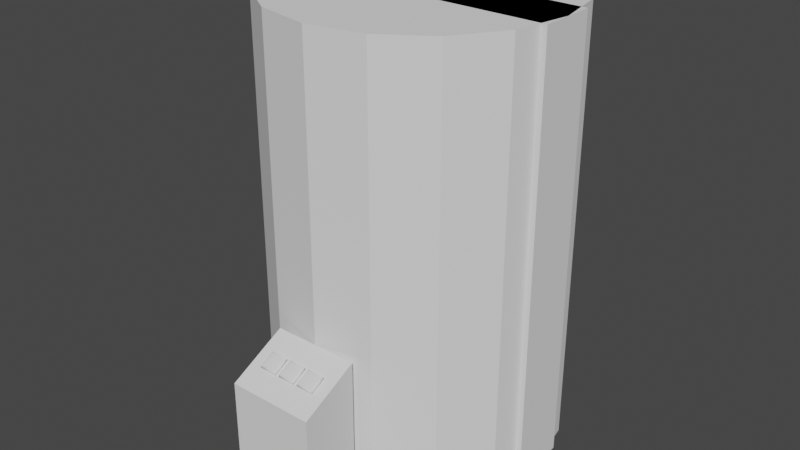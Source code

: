 # Source: Rings.blend  (saved by Blender 3.0.42; exported with 4.5.12 LTS)
import bpy
from mathutils import Matrix  # noqa: F401  (used for matrix-valued properties, if any)

bpy.ops.wm.read_factory_settings(use_empty=True)
scene = bpy.context.scene
scene.name = 'Scene'

# ---- materials (node trees are filled in below, after node groups)
mat_base = bpy.data.materials.new('Base')
mat_base_dark = bpy.data.materials.new('Base Dark')
mat_solid = bpy.data.materials.new('Solid')
mat_purple = bpy.data.materials.new('Purple')

# ---- material node trees

# ---- world
world_world = bpy.data.worlds.new('World'); scene.world = world_world
world_world.use_nodes = True; world_world.node_tree.nodes.clear()
_N = world_world.node_tree.nodes; _L = world_world.node_tree.links
n0 = _N.new('ShaderNodeOutputWorld'); n0.name = 'World Output'; n0.location = (300, 300)
n1 = _N.new('ShaderNodeBackground'); n1.name = 'Background'; n1.location = (10, 300)
n1.inputs[0].default_value = (0.05088, 0.05088, 0.05088, 1.0)
_L.new(n1.outputs[0], n0.inputs[0])
n0.is_active_output = True
world_world.color = (0.05088, 0.05088, 0.05088)
world_world.use_sun_shadow = False
world_world.sun_shadow_jitter_overblur = 0.0

# ---- meshes
me_cube = bpy.data.meshes.new('Cube')
me_cube.from_pydata([(-0.2, -0.2, 0.0), (-0.2, -0.2, 0.5), (-0.2, 0.2, 0.0), (-0.2, 0.2, 0.5), (0.2, -0.2, 0.0), (0.2, -0.2, 0.5), (0.2, 0.2, 0.0), (0.2, 0.2, 0.5), (-8.882e-16, -0.05, 2.45), (-0.1951, -0.05, 2.431), (-0.3827, -0.05, 2.374), (-0.5556, -0.05, 2.281), (-0.7071, -0.05, 2.157), (-0.8315, -0.05, 2.006), (-0.9239, -0.05, 1.833), (-0.9808, -0.05, 1.645), (-1.0, -0.05, 1.45), (-0.9808, -0.05, 1.255), (-0.9239, -0.05, 1.067), (-0.8315, -0.05, 0.8944), (-0.7071, -0.05, 0.7429), (-0.5556, -0.05, 0.6185), (-0.3827, -0.05, 0.5261), (-0.1951, -0.05, 0.4692), (8.742e-08, -0.05, 0.45), (0.1951, -0.05, 0.4692), (0.3827, -0.05, 0.5261), (0.5556, -0.05, 0.6185), (0.7071, -0.05, 0.7429), (0.8315, -0.05, 0.8944), (0.9239, -0.05, 1.067), (0.9808, -0.05, 1.255), (1.0, -0.05, 1.45), (0.9808, -0.05, 1.645), (0.9239, -0.05, 1.833), (0.8315, -0.05, 2.006), (0.7071, -0.05, 2.157), (0.5556, -0.05, 2.281), (0.3827, -0.05, 2.374), (0.1951, -0.05, 2.431), (3.12e-09, -0.05, 2.35), (-0.1756, -0.05, 2.333), (-0.3444, -0.05, 2.281), (-0.5, -0.05, 2.198), (-0.6364, -0.05, 2.086), (-0.7483, -0.05, 1.95), (-0.8315, -0.05, 1.794), (-0.8827, -0.05, 1.626), (-0.9, -0.05, 1.45), (-0.8827, -0.05, 1.274), (-0.8315, -0.05, 1.106), (-0.7483, -0.05, 0.95), (-0.6364, -0.05, 0.8136), (-0.5, -0.05, 0.7017), (-0.3444, -0.05, 0.6185), (-0.1756, -0.05, 0.5673), (8.18e-08, -0.05, 0.55), (0.1756, -0.05, 0.5673), (0.3444, -0.05, 0.6185), (0.5, -0.05, 0.7017), (0.6364, -0.05, 0.8136), (0.7483, -0.05, 0.95), (0.8315, -0.05, 1.106), (0.8827, -0.05, 1.274), (0.9, -0.05, 1.45), (0.8827, -0.05, 1.626), (0.8315, -0.05, 1.794), (0.7483, -0.05, 1.95), (0.6364, -0.05, 2.086), (0.5, -0.05, 2.198), (0.3444, -0.05, 2.281), (0.1756, -0.05, 2.333), (-2.021e-15, 0.05, 2.45), (-0.1951, 0.05, 2.431), (-0.3827, 0.05, 2.374), (-0.5556, 0.05, 2.281), (-0.7071, 0.05, 2.157), (-0.8315, 0.05, 2.006), (-0.9239, 0.05, 1.833), (-0.9808, 0.05, 1.645), (-1.0, 0.05, 1.45), (-0.9808, 0.05, 1.255), (-0.9239, 0.05, 1.067), (-0.8315, 0.05, 0.8944), (-0.7071, 0.05, 0.7429), (-0.5556, 0.05, 0.6185), (-0.3827, 0.05, 0.5261), (-0.1951, 0.05, 0.4692), (8.742e-08, 0.05, 0.45), (0.1951, 0.05, 0.4692), (0.3827, 0.05, 0.5261), (0.5556, 0.05, 0.6185), (0.7071, 0.05, 0.7429), (0.8315, 0.05, 0.8944), (0.9239, 0.05, 1.067), (0.9808, 0.05, 1.255), (1.0, 0.05, 1.45), (0.9808, 0.05, 1.645), (0.9239, 0.05, 1.833), (0.8315, 0.05, 2.006), (0.7071, 0.05, 2.157), (0.5556, 0.05, 2.281), (0.3827, 0.05, 2.374), (0.1951, 0.05, 2.431), (3.12e-09, 0.05, 2.35), (-0.1756, 0.05, 2.333), (-0.3444, 0.05, 2.281), (-0.5, 0.05, 2.198), (-0.6364, 0.05, 2.086), (-0.7483, 0.05, 1.95), (-0.8315, 0.05, 1.794), (-0.8827, 0.05, 1.626), (-0.9, 0.05, 1.45), (-0.8827, 0.05, 1.274), (-0.8315, 0.05, 1.106), (-0.7483, 0.05, 0.95), (-0.6364, 0.05, 0.8136), (-0.5, 0.05, 0.7017), (-0.3444, 0.05, 0.6185), (-0.1756, 0.05, 0.5673), (8.18e-08, 0.05, 0.55), (0.1756, 0.05, 0.5673), (0.3444, 0.05, 0.6185), (0.5, 0.05, 0.7017), (0.6364, 0.05, 0.8136), (0.7483, 0.05, 0.95), (0.8315, 0.05, 1.106), (0.8827, 0.05, 1.274), (0.9, 0.05, 1.45), (0.8827, 0.05, 1.626), (0.8315, 0.05, 1.794), (0.7483, 0.05, 1.95), (0.6364, 0.05, 2.086), (0.5, 0.05, 2.198), (0.3444, 0.05, 2.281), (0.1756, 0.05, 2.333), (-0.95, -0.01, 1.41), (-0.95, -0.01, 1.49), (-0.95, 0.01, 1.41), (-0.95, 0.01, 1.49), (-0.86, -0.01, 1.41), (-0.86, -0.01, 1.49), (-0.86, 0.01, 1.41), (-0.86, 0.01, 1.49), (5.892e-08, 0.02, 2.4), (5.892e-08, 0.02, 1.8), (5.892e-08, 0.02, 0.5), (5.892e-08, 0.02, 1.1), (0.003902, 0.01962, 0.5), (0.003902, 0.01962, 1.1), (0.007654, 0.01848, 0.5), (0.007654, 0.01848, 1.1), (0.01111, 0.01663, 0.5), (0.01111, 0.01663, 1.1), (0.01414, 0.01414, 0.5), (0.01414, 0.01414, 1.1), (0.01663, 0.01111, 0.5), (0.01663, 0.01111, 1.1), (0.01848, 0.007654, 0.5), (0.01848, 0.007654, 1.1), (0.01962, 0.003902, 0.5), (0.01962, 0.003902, 1.1), (0.02, -2.087e-08, 0.5), (0.02, -2.087e-08, 1.1), (0.01962, -0.003902, 0.5), (0.01962, -0.003902, 1.1), (0.01848, -0.007654, 0.5), (0.01848, -0.007654, 1.1), (0.01663, -0.01111, 0.5), (0.01663, -0.01111, 1.1), (0.01414, -0.01414, 0.5), (0.01414, -0.01414, 1.1), (0.01111, -0.01663, 0.5), (0.01111, -0.01663, 1.1), (0.007654, -0.01848, 0.5), (0.007654, -0.01848, 1.1), (0.003902, -0.01962, 0.5), (0.003902, -0.01962, 1.1), (5.717e-08, -0.02, 0.5), (5.717e-08, -0.02, 1.1), (-0.003902, -0.01962, 0.5), (-0.003902, -0.01962, 1.1), (-0.007654, -0.01848, 0.5), (-0.007654, -0.01848, 1.1), (-0.01111, -0.01663, 0.5), (-0.01111, -0.01663, 1.1), (-0.01414, -0.01414, 0.5), (-0.01414, -0.01414, 1.1), (-0.01663, -0.01111, 0.5), (-0.01663, -0.01111, 1.1), (-0.01848, -0.007654, 0.5), (-0.01848, -0.007654, 1.1), (-0.01962, -0.003902, 0.5), (-0.01962, -0.003902, 1.1), (-0.02, -1.975e-08, 0.5), (-0.02, -1.975e-08, 1.1), (-0.01962, 0.003902, 0.5), (-0.01962, 0.003902, 1.1), (-0.01848, 0.007654, 0.5), (-0.01848, 0.007654, 1.1), (-0.01663, 0.01111, 0.5), (-0.01663, 0.01111, 1.1), (-0.01414, 0.01414, 0.5), (-0.01414, 0.01414, 1.1), (-0.01111, 0.01663, 0.5), (-0.01111, 0.01663, 1.1), (-0.007654, 0.01848, 0.5), (-0.007654, 0.01848, 1.1), (-0.003902, 0.01962, 0.5), (-0.003902, 0.01962, 1.1), (0.003902, 0.01962, 1.8), (0.003902, 0.01962, 2.4), (0.007654, 0.01848, 1.8), (0.007654, 0.01848, 2.4), (0.01111, 0.01663, 1.8), (0.01111, 0.01663, 2.4), (0.01414, 0.01414, 1.8), (0.01414, 0.01414, 2.4), (0.01663, 0.01111, 1.8), (0.01663, 0.01111, 2.4), (0.01848, 0.007654, 1.8), (0.01848, 0.007654, 2.4), (0.01962, 0.003902, 1.8), (0.01962, 0.003902, 2.4), (0.02, -2.087e-08, 1.8), (0.02, -2.087e-08, 2.4), (0.01962, -0.003902, 1.8), (0.01962, -0.003902, 2.4), (0.01848, -0.007654, 1.8), (0.01848, -0.007654, 2.4), (0.01663, -0.01111, 1.8), (0.01663, -0.01111, 2.4), (0.01414, -0.01414, 1.8), (0.01414, -0.01414, 2.4), (0.01111, -0.01663, 1.8), (0.01111, -0.01663, 2.4), (0.007654, -0.01848, 1.8), (0.007654, -0.01848, 2.4), (0.003902, -0.01962, 1.8), (0.003902, -0.01962, 2.4), (5.717e-08, -0.02, 1.8), (5.717e-08, -0.02, 2.4), (-0.003902, -0.01962, 1.8), (-0.003902, -0.01962, 2.4), (-0.007654, -0.01848, 1.8), (-0.007654, -0.01848, 2.4), (-0.01111, -0.01663, 1.8), (-0.01111, -0.01663, 2.4), (-0.01414, -0.01414, 1.8), (-0.01414, -0.01414, 2.4), (-0.01663, -0.01111, 1.8), (-0.01663, -0.01111, 2.4), (-0.01848, -0.007654, 1.8), (-0.01848, -0.007654, 2.4), (-0.01962, -0.003902, 1.8), (-0.01962, -0.003902, 2.4), (-0.02, -1.975e-08, 1.8), (-0.02, -1.975e-08, 2.4), (-0.01962, 0.003902, 1.8), (-0.01962, 0.003902, 2.4), (-0.01848, 0.007654, 1.8), (-0.01848, 0.007654, 2.4), (-0.01663, 0.01111, 1.8), (-0.01663, 0.01111, 2.4), (-0.01414, 0.01414, 1.8), (-0.01414, 0.01414, 2.4), (-0.01111, 0.01663, 1.8), (-0.01111, 0.01663, 2.4), (-0.007654, 0.01848, 1.8), (-0.007654, 0.01848, 2.4), (-0.003902, 0.01962, 1.8), (-0.003902, 0.01962, 2.4)], [], [(0, 1, 3, 2), (2, 3, 7, 6), (6, 7, 5, 4), (4, 5, 1, 0), (2, 6, 4, 0), (7, 3, 1, 5), (34, 66, 65, 33), (21, 53, 52, 20), (35, 67, 66, 34), (22, 54, 53, 21), (9, 41, 40, 8), (36, 68, 67, 35), (23, 55, 54, 22), (10, 42, 41, 9), (37, 69, 68, 36), (24, 56, 55, 23), (11, 43, 42, 10), (38, 70, 69, 37), (25, 57, 56, 24), (12, 44, 43, 11), (39, 71, 70, 38), (26, 58, 57, 25), (13, 45, 44, 12), (8, 40, 71, 39), (27, 59, 58, 26), (14, 46, 45, 13), (28, 60, 59, 27), (15, 47, 46, 14), (29, 61, 60, 28), (16, 48, 47, 15), (30, 62, 61, 29), (17, 49, 48, 16), (31, 63, 62, 30), (18, 50, 49, 17), (32, 64, 63, 31), (19, 51, 50, 18), (33, 65, 64, 32), (20, 52, 51, 19), (98, 97, 129, 130), (85, 84, 116, 117), (99, 98, 130, 131), (86, 85, 117, 118), (73, 72, 104, 105), (100, 99, 131, 132), (87, 86, 118, 119), (74, 73, 105, 106), (101, 100, 132, 133), (88, 87, 119, 120), (75, 74, 106, 107), (102, 101, 133, 134), (89, 88, 120, 121), (76, 75, 107, 108), (103, 102, 134, 135), (90, 89, 121, 122), (77, 76, 108, 109), (72, 103, 135, 104), (91, 90, 122, 123), (78, 77, 109, 110), (92, 91, 123, 124), (79, 78, 110, 111), (93, 92, 124, 125), (80, 79, 111, 112), (94, 93, 125, 126), (81, 80, 112, 113), (95, 94, 126, 127), (82, 81, 113, 114), (96, 95, 127, 128), (83, 82, 114, 115), (97, 96, 128, 129), (84, 83, 115, 116), (68, 69, 133, 132), (42, 43, 107, 106), (17, 16, 80, 81), (69, 70, 134, 133), (43, 44, 108, 107), (18, 17, 81, 82), (70, 71, 135, 134), (44, 45, 109, 108), (19, 18, 82, 83), (71, 40, 104, 135), (45, 46, 110, 109), (20, 19, 83, 84), (46, 47, 111, 110), (21, 20, 84, 85), (47, 48, 112, 111), (22, 21, 85, 86), (48, 49, 113, 112), (23, 22, 86, 87), (49, 50, 114, 113), (24, 23, 87, 88), (50, 51, 115, 114), (25, 24, 88, 89), (51, 52, 116, 115), (26, 25, 89, 90), (52, 53, 117, 116), (27, 26, 90, 91), (53, 54, 118, 117), (28, 27, 91, 92), (54, 55, 119, 118), (29, 28, 92, 93), (55, 56, 120, 119), (30, 29, 93, 94), (56, 57, 121, 120), (31, 30, 94, 95), (57, 58, 122, 121), (32, 31, 95, 96), (58, 59, 123, 122), (33, 32, 96, 97), (59, 60, 124, 123), (34, 33, 97, 98), (60, 61, 125, 124), (35, 34, 98, 99), (9, 8, 72, 73), (61, 62, 126, 125), (36, 35, 99, 100), (10, 9, 73, 74), (62, 63, 127, 126), (37, 36, 100, 101), (11, 10, 74, 75), (63, 64, 128, 127), (38, 37, 101, 102), (12, 11, 75, 76), (64, 65, 129, 128), (39, 38, 102, 103), (13, 12, 76, 77), (65, 66, 130, 129), (8, 39, 103, 72), (14, 13, 77, 78), (66, 67, 131, 130), (40, 41, 105, 104), (15, 14, 78, 79), (67, 68, 132, 131), (41, 42, 106, 105), (16, 15, 79, 80), (136, 137, 139, 138), (138, 139, 143, 142), (142, 143, 141, 140), (140, 141, 137, 136), (138, 142, 140, 136), (143, 139, 137, 141), (211, 144, 271, 269, 267, 265, 263, 261, 259, 257, 255, 253, 251, 249, 247, 245, 243, 241, 239, 237, 235, 233, 231, 229, 227, 225, 223, 221, 219, 217, 215, 213), (146, 147, 149, 148), (266, 267, 269, 268), (148, 149, 151, 150), (264, 265, 267, 266), (150, 151, 153, 152), (262, 263, 265, 264), (152, 153, 155, 154), (260, 261, 263, 262), (154, 155, 157, 156), (258, 259, 261, 260), (156, 157, 159, 158), (256, 257, 259, 258), (158, 159, 161, 160), (254, 255, 257, 256), (160, 161, 163, 162), (252, 253, 255, 254), (162, 163, 165, 164), (250, 251, 253, 252), (164, 165, 167, 166), (248, 249, 251, 250), (166, 167, 169, 168), (246, 247, 249, 248), (168, 169, 171, 170), (244, 245, 247, 246), (170, 171, 173, 172), (242, 243, 245, 244), (172, 173, 175, 174), (240, 241, 243, 242), (174, 175, 177, 176), (238, 239, 241, 240), (176, 177, 179, 178), (236, 237, 239, 238), (178, 179, 181, 180), (234, 235, 237, 236), (180, 181, 183, 182), (232, 233, 235, 234), (182, 183, 185, 184), (230, 231, 233, 232), (184, 185, 187, 186), (228, 229, 231, 230), (186, 187, 189, 188), (226, 227, 229, 228), (188, 189, 191, 190), (224, 225, 227, 226), (190, 191, 193, 192), (222, 223, 225, 224), (192, 193, 195, 194), (220, 221, 223, 222), (194, 195, 197, 196), (218, 219, 221, 220), (196, 197, 199, 198), (216, 217, 219, 218), (198, 199, 201, 200), (214, 215, 217, 216), (200, 201, 203, 202), (145, 210, 212, 214, 216, 218, 220, 222, 224, 226, 228, 230, 232, 234, 236, 238, 240, 242, 244, 246, 248, 250, 252, 254, 256, 258, 260, 262, 264, 266, 268, 270), (212, 213, 215, 214), (202, 203, 205, 204), (270, 271, 144, 145), (210, 211, 213, 212), (204, 205, 207, 206), (149, 147, 209, 207, 205, 203, 201, 199, 197, 195, 193, 191, 189, 187, 185, 183, 181, 179, 177, 175, 173, 171, 169, 167, 165, 163, 161, 159, 157, 155, 153, 151), (145, 144, 211, 210), (206, 207, 209, 208), (268, 269, 271, 270), (208, 209, 147, 146), (146, 148, 150, 152, 154, 156, 158, 160, 162, 164, 166, 168, 170, 172, 174, 176, 178, 180, 182, 184, 186, 188, 190, 192, 194, 196, 198, 200, 202, 204, 206, 208)])
me_cube.polygons.foreach_set('use_smooth', [0, 0, 0, 0, 0, 0, 0, 0, 0, 0, 0, 0, 0, 0, 0, 0, 0, 0, 0, 0, 0, 0, 0, 0, 0, 0, 0, 0, 0, 0, 0, 0, 0, 0, 0, 0, 0, 0, 0, 0, 0, 0, 0, 0, 0, 0, 0, 0, 0, 0, 0, 0, 0, 0, 0, 0, 0, 0, 0, 0, 0, 0, 0, 0, 0, 0, 0, 0, 0, 0, 1, 1, 1, 1, 1, 1, 1, 1, 1, 1, 1, 1, 1, 1, 1, 1, 1, 1, 1, 1, 1, 1, 1, 1, 1, 1, 1, 1, 1, 1, 1, 1, 1, 1, 1, 1, 1, 1, 1, 1, 1, 1, 1, 1, 1, 1, 1, 1, 1, 1, 1, 1, 1, 1, 1, 1, 1, 1, 1, 1, 1, 1, 1, 1, 0, 0, 0, 0, 0, 0, 0, 0, 0, 0, 0, 0, 0, 0, 0, 0, 0, 0, 0, 0, 0, 0, 0, 0, 0, 0, 0, 0, 0, 0, 0, 0, 0, 0, 0, 0, 0, 0, 0, 0, 0, 0, 0, 0, 0, 0, 0, 0, 0, 0, 0, 0, 0, 0, 0, 0, 0, 0, 0, 0, 0, 0, 0, 0, 0, 0, 0, 0, 0, 0, 0, 0, 0, 0])
_uv = me_cube.uv_layers.new(name='UVMap')
_uv.uv.foreach_set('vector', [0.375, 0.0, 0.625, 0.0, 0.625, 0.25, 0.375, 0.25, 0.375, 0.25, 0.625, 0.25, 0.625, 0.5, 0.375, 0.5, 0.375, 0.5, 0.625, 0.5, 0.625, 0.75, 0.375, 0.75, 0.375, 0.75, 0.625, 0.75, 0.625, 1.0, 0.375, 1.0, 0.125, 0.5, 0.375, 0.5, 0.375, 0.75, 0.125, 0.75, 0.625, 0.5, 0.875, 0.5, 0.875, 0.75, 0.625, 0.75, 0.0, 0.0, 0.0, 0.0, 0.0, 0.0, 0.0, 0.0, 0.0, 0.0, 0.0, 0.0, 0.0, 0.0, 0.0, 0.0, 0.0, 0.0, 0.0, 0.0, 0.0, 0.0, 0.0, 0.0, 0.0, 0.0, 0.0, 0.0, 0.0, 0.0, 0.0, 0.0, 0.0, 0.0, 0.0, 0.0, 0.0, 0.0, 0.0, 0.0, 0.0, 0.0, 0.0, 0.0, 0.0, 0.0, 0.0, 0.0, 0.0, 0.0, 0.0, 0.0, 0.0, 0.0, 0.0, 0.0, 0.0, 0.0, 0.0, 0.0, 0.0, 0.0, 0.0, 0.0, 0.0, 0.0, 0.0, 0.0, 0.0, 0.0, 0.0, 0.0, 0.0, 0.0, 0.0, 0.0, 0.0, 0.0, 0.0, 0.0, 0.0, 0.0, 0.0, 0.0, 0.0, 0.0, 0.0, 0.0, 0.0, 0.0, 0.0, 0.0, 0.0, 0.0, 0.0, 0.0, 0.0, 0.0, 0.0, 0.0, 0.0, 0.0, 0.0, 0.0, 0.0, 0.0, 0.0, 0.0, 0.0, 0.0, 0.0, 0.0, 0.0, 0.0, 0.0, 0.0, 0.0, 0.0, 0.0, 0.0, 0.0, 0.0, 0.0, 0.0, 0.0, 0.0, 0.0, 0.0, 0.0, 0.0, 0.0, 0.0, 0.0, 0.0, 0.0, 0.0, 0.0, 0.0, 0.0, 0.0, 0.0, 0.0, 0.0, 0.0, 0.0, 0.0, 0.0, 0.0, 0.0, 0.0, 0.0, 0.0, 0.0, 0.0, 0.0, 0.0, 0.0, 0.0, 0.0, 0.0, 0.0, 0.0, 0.0, 0.0, 0.0, 0.0, 0.0, 0.0, 0.0, 0.0, 0.0, 0.0, 0.0, 0.0, 0.0, 0.0, 0.0, 0.0, 0.0, 0.0, 0.0, 0.0, 0.0, 0.0, 0.0, 0.0, 0.0, 0.0, 0.0, 0.0, 0.0, 0.0, 0.0, 0.0, 0.0, 0.0, 0.0, 0.0, 0.0, 0.0, 0.0, 0.0, 0.0, 0.0, 0.0, 0.0, 0.0, 0.0, 0.0, 0.0, 0.0, 0.0, 0.0, 0.0, 0.0, 0.0, 0.0, 0.0, 0.0, 0.0, 0.0, 0.0, 0.0, 0.0, 0.0, 0.0, 0.0, 0.0, 0.0, 0.0, 0.0, 0.0, 0.0, 0.0, 0.0, 0.0, 0.0, 0.0, 0.0, 0.0, 0.0, 0.0, 0.0, 0.0, 0.0, 0.0, 0.0, 0.0, 0.0, 0.0, 0.0, 0.0, 0.0, 0.0, 0.0, 0.0, 0.0, 0.0, 0.0, 0.0, 0.0, 0.0, 0.0, 0.0, 0.0, 0.0, 0.0, 0.0, 0.0, 0.0, 0.0, 0.0, 0.0, 0.0, 0.0, 0.0, 0.0, 0.0, 0.0, 0.0, 0.0, 0.0, 0.0, 0.0, 0.0, 0.0, 0.0, 0.0, 0.0, 0.0, 0.0, 0.0, 0.0, 0.0, 0.0, 0.0, 0.0, 0.0, 0.0, 0.0, 0.0, 0.0, 0.0, 0.0, 0.0, 0.0, 0.0, 0.0, 0.0, 0.0, 0.0, 0.0, 0.0, 0.0, 0.0, 0.0, 0.0, 0.0, 0.0, 0.0, 0.0, 0.0, 0.0, 0.0, 0.0, 0.0, 0.0, 0.0, 0.0, 0.0, 0.0, 0.0, 0.0, 0.0, 0.0, 0.0, 0.0, 0.0, 0.0, 0.0, 0.0, 0.0, 0.0, 0.0, 0.0, 0.0, 0.0, 0.0, 0.0, 0.0, 0.0, 0.0, 0.0, 0.0, 0.0, 0.0, 0.0, 0.0, 0.0, 0.0, 0.0, 0.0, 0.0, 0.0, 0.0, 0.0, 0.0, 0.0, 0.0, 0.0, 0.0, 0.0, 0.0, 0.0, 0.0, 0.0, 0.0, 0.0, 0.0, 0.0, 0.0, 0.0, 0.0, 0.0, 0.0, 0.0, 0.0, 0.0, 0.0, 0.0, 0.0, 0.0, 0.0, 0.0, 0.0, 0.0, 0.0, 0.0, 0.0, 0.0, 0.0, 0.0, 0.0, 0.0, 0.0, 0.0, 0.0, 0.0, 0.0, 0.0, 0.0, 0.0, 0.0, 0.0, 0.0, 0.0, 0.0, 0.0, 0.0, 0.0, 0.0, 0.0, 0.0, 0.0, 0.0, 0.0, 0.0, 0.0, 0.0, 0.0, 0.0, 0.0, 0.0, 0.0, 0.0, 0.0, 0.0, 0.0, 0.0, 0.0, 0.0, 0.0, 0.0, 0.0, 0.0, 0.0, 0.0, 0.0, 0.0, 0.0, 0.0, 0.0, 0.0, 0.0, 0.0, 0.0, 0.0, 0.0, 0.0, 0.0, 0.0, 0.0, 0.0, 0.0, 0.0, 0.0, 0.0, 0.0, 0.0, 0.0, 0.0, 0.0, 0.0, 0.0, 0.0, 0.0, 0.0, 0.0, 0.0, 0.0, 0.0, 0.0, 0.0, 0.0, 0.0, 0.0, 0.0, 0.0, 0.0, 0.0, 0.0, 0.0, 0.0, 0.0, 0.0, 0.0, 0.0, 0.0, 0.0, 0.0, 0.0, 0.0, 0.0, 0.0, 0.0, 0.0, 0.0, 0.0, 0.0, 0.0, 0.0, 0.0, 0.0, 0.0, 0.0, 0.0, 0.0, 0.0, 0.0, 0.0, 0.0, 0.0, 0.0, 0.0, 0.0, 0.0, 0.0, 0.0, 0.0, 0.0, 0.0, 0.0, 0.0, 0.0, 0.0, 0.0, 0.0, 0.0, 0.0, 0.0, 0.0, 0.0, 0.0, 0.0, 0.0, 0.0, 0.0, 0.0, 0.0, 0.0, 0.0, 0.0, 0.0, 0.0, 0.0, 0.0, 0.0, 0.0, 0.0, 0.0, 0.0, 0.0, 0.0, 0.0, 0.0, 0.0, 0.0, 0.0, 0.0, 0.0, 0.0, 0.0, 0.0, 0.0, 0.0, 0.0, 0.0, 0.0, 0.0, 0.0, 0.0, 0.0, 0.0, 0.0, 0.0, 0.0, 0.0, 0.0, 0.0, 0.0, 0.0, 0.0, 0.0, 0.0, 0.0, 0.0, 0.0, 0.0, 0.0, 0.0, 0.0, 0.0, 0.0, 0.0, 0.0, 0.0, 0.0, 0.0, 0.0, 0.0, 0.0, 0.0, 0.0, 0.0, 0.0, 0.0, 0.0, 0.0, 0.0, 0.0, 0.0, 0.0, 0.0, 0.0, 0.0, 0.0, 0.0, 0.0, 0.0, 0.0, 0.0, 0.0, 0.0, 0.0, 0.0, 0.0, 0.0, 0.0, 0.0, 0.0, 0.0, 0.0, 0.0, 0.0, 0.0, 0.0, 0.0, 0.0, 0.0, 0.0, 0.0, 0.0, 0.0, 0.0, 0.0, 0.0, 0.0, 0.0, 0.0, 0.0, 0.0, 0.0, 0.0, 0.0, 0.0, 0.0, 0.0, 0.0, 0.0, 0.0, 0.0, 0.0, 0.0, 0.0, 0.0, 0.0, 0.0, 0.0, 0.0, 0.0, 0.0, 0.0, 0.0, 0.0, 0.0, 0.0, 0.0, 0.0, 0.0, 0.0, 0.0, 0.0, 0.0, 0.0, 0.0, 0.0, 0.0, 0.0, 0.0, 0.0, 0.0, 0.0, 0.0, 0.0, 0.0, 0.0, 0.0, 0.0, 0.0, 0.0, 0.0, 0.0, 0.0, 0.0, 0.0, 0.0, 0.0, 0.0, 0.0, 0.0, 0.0, 0.0, 0.0, 0.0, 0.0, 0.0, 0.0, 0.0, 0.0, 0.0, 0.0, 0.0, 0.0, 0.0, 0.0, 0.0, 0.0, 0.0, 0.0, 0.0, 0.0, 0.0, 0.0, 0.0, 0.0, 0.0, 0.0, 0.0, 0.0, 0.0, 0.0, 0.0, 0.0, 0.0, 0.0, 0.0, 0.0, 0.0, 0.0, 0.0, 0.0, 0.0, 0.0, 0.0, 0.0, 0.0, 0.0, 0.0, 0.0, 0.0, 0.0, 0.0, 0.0, 0.0, 0.0, 0.0, 0.0, 0.0, 0.0, 0.0, 0.0, 0.0, 0.0, 0.0, 0.0, 0.0, 0.0, 0.0, 0.0, 0.0, 0.0, 0.0, 0.0, 0.0, 0.0, 0.0, 0.0, 0.0, 0.0, 0.0, 0.0, 0.0, 0.0, 0.0, 0.0, 0.0, 0.0, 0.0, 0.0, 0.0, 0.0, 0.0, 0.0, 0.0, 0.0, 0.0, 0.0, 0.0, 0.0, 0.0, 0.0, 0.0, 0.0, 0.0, 0.0, 0.0, 0.0, 0.0, 0.0, 0.0, 0.0, 0.0, 0.0, 0.0, 0.0, 0.0, 0.0, 0.0, 0.0, 0.0, 0.0, 0.0, 0.0, 0.0, 0.0, 0.0, 0.0, 0.0, 0.0, 0.0, 0.0, 0.0, 0.0, 0.0, 0.0, 0.0, 0.0, 0.0, 0.0, 0.0, 0.0, 0.0, 0.0, 0.0, 0.0, 0.0, 0.0, 0.0, 0.0, 0.0, 0.0, 0.0, 0.0, 0.0, 0.0, 0.0, 0.0, 0.0, 0.0, 0.0, 0.0, 0.0, 0.0, 0.0, 0.0, 0.0, 0.0, 0.0, 0.0, 0.0, 0.0, 0.0, 0.0, 0.0, 0.0, 0.0, 0.0, 0.0, 0.0, 0.0, 0.0, 0.0, 0.0, 0.0, 0.0, 0.0, 0.0, 0.0, 0.0, 0.0, 0.0, 0.0, 0.0, 0.0, 0.0, 0.0, 0.0, 0.0, 0.0, 0.0, 0.0, 0.0, 0.0, 0.0, 0.0, 0.0, 0.0, 0.0, 0.0, 0.0, 0.0, 0.0, 0.0, 0.0, 0.0, 0.0, 0.0, 0.0, 0.0, 0.0, 0.0, 0.0, 0.0, 0.0, 0.0, 0.0, 0.0, 0.0, 0.0, 0.0, 0.0, 0.0, 0.0, 0.0, 0.0, 0.0, 0.0, 0.0, 0.0, 0.0, 0.0, 0.0, 0.0, 0.0, 0.0, 0.0, 0.0, 0.0, 0.0, 0.0, 0.0, 0.0, 0.0, 0.0, 0.0, 0.0, 0.0, 0.0, 0.0, 0.0, 0.0, 0.0, 0.0, 0.0, 0.0, 0.0, 0.0, 0.0, 0.0, 0.0, 0.0, 0.0, 0.0, 0.0, 0.0, 0.0, 0.0, 0.0, 0.0, 0.0, 0.0, 0.0, 0.0, 0.0, 0.0, 0.0, 0.0, 0.0, 0.0, 0.0, 0.0, 0.0, 0.0, 0.0, 0.0, 0.0, 0.0, 0.0, 0.0, 0.0, 0.0, 0.0, 0.0, 0.0, 0.375, 0.0, 0.625, 0.0, 0.625, 0.25, 0.375, 0.25, 0.375, 0.25, 0.625, 0.25, 0.625, 0.5, 0.375, 0.5, 0.375, 0.5, 0.625, 0.5, 0.625, 0.75, 0.375, 0.75, 0.375, 0.75, 0.625, 0.75, 0.625, 1.0, 0.375, 1.0, 0.125, 0.5, 0.375, 0.5, 0.375, 0.75, 0.125, 0.75, 0.625, 0.5, 0.875, 0.5, 0.875, 0.75, 0.625, 0.75, 0.2968, 0.4854, 0.25, 0.49, 0.2032, 0.4854, 0.1582, 0.4717, 0.1167, 0.4496, 0.08029, 0.4197, 0.05045, 0.3833, 0.02827, 0.3418, 0.01461, 0.2968, 0.01, 0.25, 0.01461, 0.2032, 0.02827, 0.1582, 0.05045, 0.1167, 0.08029, 0.08029, 0.1167, 0.05045, 0.1582, 0.02827, 0.2032, 0.01461, 0.25, 0.01, 0.2968, 0.01461, 0.3418, 0.02827, 0.3833, 0.05045, 0.4197, 0.08029, 0.4496, 0.1167, 0.4717, 0.1582, 0.4854, 0.2032, 0.49, 0.25, 0.4854, 0.2968, 0.4717, 0.3418, 0.4496, 0.3833, 0.4197, 0.4197, 0.3833, 0.4496, 0.3418, 0.4717, 1.0, 0.5, 1.0, 1.0, 0.9688, 1.0, 0.9688, 0.5, 0.09375, 0.5, 0.09375, 1.0, 0.0625, 1.0, 0.0625, 0.5, 0.9688, 0.5, 0.9688, 1.0, 0.9375, 1.0, 0.9375, 0.5, 0.125, 0.5, 0.125, 1.0, 0.09375, 1.0, 0.09375, 0.5, 0.9375, 0.5, 0.9375, 1.0, 0.9062, 1.0, 0.9062, 0.5, 0.1562, 0.5, 0.1562, 1.0, 0.125, 1.0, 0.125, 0.5, 0.9062, 0.5, 0.9062, 1.0, 0.875, 1.0, 0.875, 0.5, 0.1875, 0.5, 0.1875, 1.0, 0.1562, 1.0, 0.1562, 0.5, 0.875, 0.5, 0.875, 1.0, 0.8438, 1.0, 0.8438, 0.5, 0.2188, 0.5, 0.2188, 1.0, 0.1875, 1.0, 0.1875, 0.5, 0.8438, 0.5, 0.8438, 1.0, 0.8125, 1.0, 0.8125, 0.5, 0.25, 0.5, 0.25, 1.0, 0.2188, 1.0, 0.2188, 0.5, 0.8125, 0.5, 0.8125, 1.0, 0.7812, 1.0, 0.7812, 0.5, 0.2812, 0.5, 0.2812, 1.0, 0.25, 1.0, 0.25, 0.5, 0.7812, 0.5, 0.7812, 1.0, 0.75, 1.0, 0.75, 0.5, 0.3125, 0.5, 0.3125, 1.0, 0.2812, 1.0, 0.2812, 0.5, 0.75, 0.5, 0.75, 1.0, 0.7188, 1.0, 0.7188, 0.5, 0.3438, 0.5, 0.3438, 1.0, 0.3125, 1.0, 0.3125, 0.5, 0.7188, 0.5, 0.7188, 1.0, 0.6875, 1.0, 0.6875, 0.5, 0.375, 0.5, 0.375, 1.0, 0.3438, 1.0, 0.3438, 0.5, 0.6875, 0.5, 0.6875, 1.0, 0.6562, 1.0, 0.6562, 0.5, 0.4062, 0.5, 0.4062, 1.0, 0.375, 1.0, 0.375, 0.5, 0.6562, 0.5, 0.6562, 1.0, 0.625, 1.0, 0.625, 0.5, 0.4375, 0.5, 0.4375, 1.0, 0.4062, 1.0, 0.4062, 0.5, 0.625, 0.5, 0.625, 1.0, 0.5938, 1.0, 0.5938, 0.5, 0.4688, 0.5, 0.4688, 1.0, 0.4375, 1.0, 0.4375, 0.5, 0.5938, 0.5, 0.5938, 1.0, 0.5625, 1.0, 0.5625, 0.5, 0.5, 0.5, 0.5, 1.0, 0.4688, 1.0, 0.4688, 0.5, 0.5625, 0.5, 0.5625, 1.0, 0.5312, 1.0, 0.5312, 0.5, 0.5312, 0.5, 0.5312, 1.0, 0.5, 1.0, 0.5, 0.5, 0.5312, 0.5, 0.5312, 1.0, 0.5, 1.0, 0.5, 0.5, 0.5625, 0.5, 0.5625, 1.0, 0.5312, 1.0, 0.5312, 0.5, 0.5, 0.5, 0.5, 1.0, 0.4688, 1.0, 0.4688, 0.5, 0.5938, 0.5, 0.5938, 1.0, 0.5625, 1.0, 0.5625, 0.5, 0.4688, 0.5, 0.4688, 1.0, 0.4375, 1.0, 0.4375, 0.5, 0.625, 0.5, 0.625, 1.0, 0.5938, 1.0, 0.5938, 0.5, 0.4375, 0.5, 0.4375, 1.0, 0.4062, 1.0, 0.4062, 0.5, 0.6562, 0.5, 0.6562, 1.0, 0.625, 1.0, 0.625, 0.5, 0.4062, 0.5, 0.4062, 1.0, 0.375, 1.0, 0.375, 0.5, 0.6875, 0.5, 0.6875, 1.0, 0.6562, 1.0, 0.6562, 0.5, 0.375, 0.5, 0.375, 1.0, 0.3438, 1.0, 0.3438, 0.5, 0.7188, 0.5, 0.7188, 1.0, 0.6875, 1.0, 0.6875, 0.5, 0.3438, 0.5, 0.3438, 1.0, 0.3125, 1.0, 0.3125, 0.5, 0.75, 0.5, 0.75, 1.0, 0.7188, 1.0, 0.7188, 0.5, 0.3125, 0.5, 0.3125, 1.0, 0.2812, 1.0, 0.2812, 0.5, 0.7812, 0.5, 0.7812, 1.0, 0.75, 1.0, 0.75, 0.5, 0.2812, 0.5, 0.2812, 1.0, 0.25, 1.0, 0.25, 0.5, 0.8125, 0.5, 0.8125, 1.0, 0.7812, 1.0, 0.7812, 0.5, 0.25, 0.5, 0.25, 1.0, 0.2188, 1.0, 0.2188, 0.5, 0.8438, 0.5, 0.8438, 1.0, 0.8125, 1.0, 0.8125, 0.5, 0.2188, 0.5, 0.2188, 1.0, 0.1875, 1.0, 0.1875, 0.5, 0.875, 0.5, 0.875, 1.0, 0.8438, 1.0, 0.8438, 0.5, 0.1875, 0.5, 0.1875, 1.0, 0.1562, 1.0, 0.1562, 0.5, 0.9062, 0.5, 0.9062, 1.0, 0.875, 1.0, 0.875, 0.5, 0.1562, 0.5, 0.1562, 1.0, 0.125, 1.0, 0.125, 0.5, 0.75, 0.49, 0.7968, 0.4854, 0.8418, 0.4717, 0.8833, 0.4496, 0.9197, 0.4197, 0.9496, 0.3833, 0.9717, 0.3418, 0.9854, 0.2968, 0.99, 0.25, 0.9854, 0.2032, 0.9717, 0.1582, 0.9496, 0.1167, 0.9197, 0.08029, 0.8833, 0.05045, 0.8418, 0.02827, 0.7968, 0.01461, 0.75, 0.01, 0.7032, 0.01461, 0.6582, 0.02827, 0.6167, 0.05045, 0.5803, 0.08029, 0.5504, 0.1167, 0.5283, 0.1582, 0.5146, 0.2032, 0.51, 0.25, 0.5146, 0.2968, 0.5283, 0.3418, 0.5504, 0.3833, 0.5803, 0.4197, 0.6167, 0.4496, 0.6582, 0.4717, 0.7032, 0.4854, 0.9375, 0.5, 0.9375, 1.0, 0.9062, 1.0, 0.9062, 0.5, 0.125, 0.5, 0.125, 1.0, 0.09375, 1.0, 0.09375, 0.5, 0.03125, 0.5, 0.03125, 1.0, 0.0, 1.0, 0.0, 0.5, 0.9688, 0.5, 0.9688, 1.0, 0.9375, 1.0, 0.9375, 0.5, 0.09375, 0.5, 0.09375, 1.0, 0.0625, 1.0, 0.0625, 0.5, 0.2968, 0.4854, 0.25, 0.49, 0.2032, 0.4854, 0.1582, 0.4717, 0.1167, 0.4496, 0.08029, 0.4197, 0.05045, 0.3833, 0.02827, 0.3418, 0.01461, 0.2968, 0.01, 0.25, 0.01461, 0.2032, 0.02827, 0.1582, 0.05045, 0.1167, 0.08029, 0.08029, 0.1167, 0.05045, 0.1582, 0.02827, 0.2032, 0.01461, 0.25, 0.01, 0.2968, 0.01461, 0.3418, 0.02827, 0.3833, 0.05045, 0.4197, 0.08029, 0.4496, 0.1167, 0.4717, 0.1582, 0.4854, 0.2032, 0.49, 0.25, 0.4854, 0.2968, 0.4717, 0.3418, 0.4496, 0.3833, 0.4197, 0.4197, 0.3833, 0.4496, 0.3418, 0.4717, 1.0, 0.5, 1.0, 1.0, 0.9688, 1.0, 0.9688, 0.5, 0.0625, 0.5, 0.0625, 1.0, 0.03125, 1.0, 0.03125, 0.5, 0.0625, 0.5, 0.0625, 1.0, 0.03125, 1.0, 0.03125, 0.5, 0.03125, 0.5, 0.03125, 1.0, 0.0, 1.0, 0.0, 0.5, 0.75, 0.49, 0.7968, 0.4854, 0.8418, 0.4717, 0.8833, 0.4496, 0.9197, 0.4197, 0.9496, 0.3833, 0.9717, 0.3418, 0.9854, 0.2968, 0.99, 0.25, 0.9854, 0.2032, 0.9717, 0.1582, 0.9496, 0.1167, 0.9197, 0.08029, 0.8833, 0.05045, 0.8418, 0.02827, 0.7968, 0.01461, 0.75, 0.01, 0.7032, 0.01461, 0.6582, 0.02827, 0.6167, 0.05045, 0.5803, 0.08029, 0.5504, 0.1167, 0.5283, 0.1582, 0.5146, 0.2032, 0.51, 0.25, 0.5146, 0.2968, 0.5283, 0.3418, 0.5504, 0.3833, 0.5803, 0.4197, 0.6167, 0.4496, 0.6582, 0.4717, 0.7032, 0.4854])
me_cube.materials.append(mat_base)
me_cube.use_remesh_fix_poles = True
me_cube.use_remesh_preserve_attributes = False
me_cube.update()
me_cube_001 = bpy.data.meshes.new('Cube.001')
me_cube_001.from_pydata([(0.1561, 0.025, 0.7846), (0.3061, 0.025, 0.7391), (0.4445, 0.025, 0.6652), (0.5657, 0.025, 0.5657), (0.6652, 0.025, 0.4445), (0.7391, 0.025, 0.3061), (0.7846, 0.025, 0.1561), (0.8, 0.025, -4.657e-08), (0.7846, 0.025, -0.1561), (0.7391, 0.025, -0.3061), (0.6652, 0.025, -0.4445), (0.5657, 0.025, -0.5657), (0.4445, 0.025, -0.6652), (0.3061, 0.025, -0.7391), (0.1561, 0.025, -0.7846), (7.334e-08, 0.025, -0.8), (-0.1561, 0.025, -0.7846), (-0.3061, 0.025, -0.7391), (-0.4445, 0.025, -0.6652), (-0.5657, 0.025, -0.5657), (-0.6652, 0.025, -0.4445), (-0.7391, 0.025, -0.3061), (-0.7846, 0.025, -0.1561), (-0.8, 0.025, -4.657e-08), (-0.7846, 0.025, 0.1561), (-0.7391, 0.025, 0.3061), (-0.6652, 0.025, 0.4445), (-0.5657, 0.025, 0.5657), (-0.4445, 0.025, 0.6652), (-0.3061, 0.025, 0.7391), (-0.1561, 0.025, 0.7846), (3.399e-09, 0.025, 0.8), (0.1561, -0.025, 0.7846), (0.3061, -0.025, 0.7391), (0.4445, -0.025, 0.6652), (0.5657, -0.025, 0.5657), (0.6652, -0.025, 0.4445), (0.7391, -0.025, 0.3061), (0.7846, -0.025, 0.1561), (0.8, -0.025, -4.657e-08), (0.7846, -0.025, -0.1561), (0.7391, -0.025, -0.3061), (0.6652, -0.025, -0.4445), (0.5657, -0.025, -0.5657), (0.4445, -0.025, -0.6652), (0.3061, -0.025, -0.7391), (0.1561, -0.025, -0.7846), (7.334e-08, -0.025, -0.8), (-0.1561, -0.025, -0.7846), (-0.3061, -0.025, -0.7391), (-0.4445, -0.025, -0.6652), (-0.5657, -0.025, -0.5657), (-0.6652, -0.025, -0.4445), (-0.7391, -0.025, -0.3061), (-0.7846, -0.025, -0.1561), (-0.8, -0.025, -4.657e-08), (-0.7846, -0.025, 0.1561), (-0.7391, -0.025, 0.3061), (-0.6652, -0.025, 0.4445), (-0.5657, -0.025, 0.5657), (-0.4445, -0.025, 0.6652), (-0.3061, -0.025, 0.7391), (-0.1561, -0.025, 0.7846), (3.399e-09, -0.025, 0.8), (-5.029e-09, -0.025, 0.7), (-0.1366, -0.025, 0.6865), (-0.2679, -0.025, 0.6467), (-0.3889, -0.025, 0.582), (-0.495, -0.025, 0.495), (-0.582, -0.025, 0.3889), (-0.6467, -0.025, 0.2679), (-0.6865, -0.025, 0.1366), (-0.7, -0.025, -4.657e-08), (-0.6865, -0.025, -0.1366), (-0.6467, -0.025, -0.2679), (-0.582, -0.025, -0.3889), (-0.495, -0.025, -0.495), (-0.3889, -0.025, -0.582), (-0.2679, -0.025, -0.6467), (-0.1366, -0.025, -0.6865), (5.617e-08, -0.025, -0.7), (0.1366, -0.025, -0.6865), (0.2679, -0.025, -0.6467), (0.3889, -0.025, -0.582), (0.495, -0.025, -0.495), (0.582, -0.025, -0.3889), (0.6467, -0.025, -0.2679), (0.6865, -0.025, -0.1366), (0.7, -0.025, -4.657e-08), (0.6865, -0.025, 0.1366), (0.6467, -0.025, 0.2679), (0.582, -0.025, 0.3889), (0.495, -0.025, 0.495), (0.3889, -0.025, 0.582), (0.2679, -0.025, 0.6467), (0.1366, -0.025, 0.6865), (-5.029e-09, 0.025, 0.7), (-0.1366, 0.025, 0.6865), (-0.2679, 0.025, 0.6467), (-0.3889, 0.025, 0.582), (-0.495, 0.025, 0.495), (-0.582, 0.025, 0.3889), (-0.6467, 0.025, 0.2679), (-0.6865, 0.025, 0.1366), (-0.7, 0.025, -4.657e-08), (-0.6865, 0.025, -0.1366), (-0.6467, 0.025, -0.2679), (-0.582, 0.025, -0.3889), (-0.495, 0.025, -0.495), (-0.3889, 0.025, -0.582), (-0.2679, 0.025, -0.6467), (-0.1366, 0.025, -0.6865), (5.617e-08, 0.025, -0.7), (0.1366, 0.025, -0.6865), (0.2679, 0.025, -0.6467), (0.3889, 0.025, -0.582), (0.495, 0.025, -0.495), (0.582, 0.025, -0.3889), (0.6467, 0.025, -0.2679), (0.6865, 0.025, -0.1366), (0.7, 0.025, -4.657e-08), (0.6865, 0.025, 0.1366), (0.6467, 0.025, 0.2679), (0.582, 0.025, 0.3889), (0.495, 0.025, 0.495), (0.3889, 0.025, 0.582), (0.2679, 0.025, 0.6467), (0.1366, 0.025, 0.6865), (-0.84, -0.01, -0.04), (-0.84, -0.01, 0.04), (-0.84, 0.01, -0.04), (-0.84, 0.01, 0.04), (-0.66, -0.01, -0.04), (-0.66, -0.01, 0.04), (-0.66, 0.01, -0.04), (-0.66, 0.01, 0.04)], [], [(34, 35, 3, 2), (61, 62, 30, 29), (35, 36, 4, 3), (62, 63, 31, 30), (36, 37, 5, 4), (37, 38, 6, 5), (38, 39, 7, 6), (39, 40, 8, 7), (40, 41, 9, 8), (41, 42, 10, 9), (42, 43, 11, 10), (43, 44, 12, 11), (44, 45, 13, 12), (45, 46, 14, 13), (46, 47, 15, 14), (47, 48, 16, 15), (48, 49, 17, 16), (49, 50, 18, 17), (50, 51, 19, 18), (55, 56, 24, 23), (51, 52, 20, 19), (57, 58, 26, 25), (52, 53, 21, 20), (63, 32, 0, 31), (53, 54, 22, 21), (58, 59, 27, 26), (54, 55, 23, 22), (32, 33, 1, 0), (56, 57, 25, 24), (59, 60, 28, 27), (33, 34, 2, 1), (60, 61, 29, 28), (73, 105, 104, 72), (74, 106, 105, 73), (75, 107, 106, 74), (76, 108, 107, 75), (77, 109, 108, 76), (78, 110, 109, 77), (79, 111, 110, 78), (80, 112, 111, 79), (81, 113, 112, 80), (82, 114, 113, 81), (83, 115, 114, 82), (84, 116, 115, 83), (85, 117, 116, 84), (86, 118, 117, 85), (87, 119, 118, 86), (88, 120, 119, 87), (89, 121, 120, 88), (90, 122, 121, 89), (91, 123, 122, 90), (65, 97, 96, 64), (92, 124, 123, 91), (66, 98, 97, 65), (93, 125, 124, 92), (67, 99, 98, 66), (94, 126, 125, 93), (68, 100, 99, 67), (95, 127, 126, 94), (69, 101, 100, 68), (64, 96, 127, 95), (70, 102, 101, 69), (71, 103, 102, 70), (72, 104, 103, 71), (95, 94, 33, 32), (94, 93, 34, 33), (93, 92, 35, 34), (92, 91, 36, 35), (91, 90, 37, 36), (90, 89, 38, 37), (89, 88, 39, 38), (88, 87, 40, 39), (87, 86, 41, 40), (86, 85, 42, 41), (85, 84, 43, 42), (84, 83, 44, 43), (83, 82, 45, 44), (82, 81, 46, 45), (81, 80, 47, 46), (80, 79, 48, 47), (79, 78, 49, 48), (78, 77, 50, 49), (77, 76, 51, 50), (76, 75, 52, 51), (75, 74, 53, 52), (74, 73, 54, 53), (73, 72, 55, 54), (72, 71, 56, 55), (71, 70, 57, 56), (70, 69, 58, 57), (69, 68, 59, 58), (68, 67, 60, 59), (67, 66, 61, 60), (66, 65, 62, 61), (65, 64, 63, 62), (64, 95, 32, 63), (127, 96, 31, 0), (96, 97, 30, 31), (97, 98, 29, 30), (98, 99, 28, 29), (99, 100, 27, 28), (100, 101, 26, 27), (101, 102, 25, 26), (102, 103, 24, 25), (103, 104, 23, 24), (104, 105, 22, 23), (105, 106, 21, 22), (106, 107, 20, 21), (107, 108, 19, 20), (108, 109, 18, 19), (109, 110, 17, 18), (110, 111, 16, 17), (111, 112, 15, 16), (112, 113, 14, 15), (113, 114, 13, 14), (114, 115, 12, 13), (115, 116, 11, 12), (116, 117, 10, 11), (117, 118, 9, 10), (118, 119, 8, 9), (119, 120, 7, 8), (120, 121, 6, 7), (121, 122, 5, 6), (122, 123, 4, 5), (123, 124, 3, 4), (124, 125, 2, 3), (125, 126, 1, 2), (126, 127, 0, 1), (128, 129, 131, 130), (130, 131, 135, 134), (134, 135, 133, 132), (132, 133, 129, 128), (130, 134, 132, 128), (135, 131, 129, 133)])
me_cube_001.polygons.foreach_set('use_smooth', [1, 1, 1, 1, 1, 1, 1, 1, 1, 1, 1, 1, 1, 1, 1, 1, 1, 1, 1, 1, 1, 1, 1, 1, 1, 1, 1, 1, 1, 1, 1, 1, 1, 1, 1, 1, 1, 1, 1, 1, 1, 1, 1, 1, 1, 1, 1, 1, 1, 1, 1, 1, 1, 1, 1, 1, 1, 1, 1, 1, 1, 1, 1, 1, 0, 0, 0, 0, 0, 0, 0, 0, 0, 0, 0, 0, 0, 0, 0, 0, 0, 0, 0, 0, 0, 0, 0, 0, 0, 0, 0, 0, 0, 0, 0, 0, 0, 0, 0, 0, 0, 0, 0, 0, 0, 0, 0, 0, 0, 0, 0, 0, 0, 0, 0, 0, 0, 0, 0, 0, 0, 0, 0, 0, 0, 0, 0, 0, 0, 0, 0, 0, 0, 0])
_uv = me_cube_001.uv_layers.new(name='UVMap')
_uv.uv.foreach_set('vector', [0.0, 0.0, 0.0, 0.0, 0.0, 0.0, 0.0, 0.0, 0.0, 0.0, 0.0, 0.0, 0.0, 0.0, 0.0, 0.0, 0.0, 0.0, 0.0, 0.0, 0.0, 0.0, 0.0, 0.0, 0.0, 0.0, 0.0, 0.0, 0.0, 0.0, 0.0, 0.0, 0.0, 0.0, 0.0, 0.0, 0.0, 0.0, 0.0, 0.0, 0.0, 0.0, 0.0, 0.0, 0.0, 0.0, 0.0, 0.0, 0.0, 0.0, 0.0, 0.0, 0.0, 0.0, 0.0, 0.0, 0.0, 0.0, 0.0, 0.0, 0.0, 0.0, 0.0, 0.0, 0.0, 0.0, 0.0, 0.0, 0.0, 0.0, 0.0, 0.0, 0.0, 0.0, 0.0, 0.0, 0.0, 0.0, 0.0, 0.0, 0.0, 0.0, 0.0, 0.0, 0.0, 0.0, 0.0, 0.0, 0.0, 0.0, 0.0, 0.0, 0.0, 0.0, 0.0, 0.0, 0.0, 0.0, 0.0, 0.0, 0.0, 0.0, 0.0, 0.0, 0.0, 0.0, 0.0, 0.0, 0.0, 0.0, 0.0, 0.0, 0.0, 0.0, 0.0, 0.0, 0.0, 0.0, 0.0, 0.0, 0.0, 0.0, 0.0, 0.0, 0.0, 0.0, 0.0, 0.0, 0.0, 0.0, 0.0, 0.0, 0.0, 0.0, 0.0, 0.0, 0.0, 0.0, 0.0, 0.0, 0.0, 0.0, 0.0, 0.0, 0.0, 0.0, 0.0, 0.0, 0.0, 0.0, 0.0, 0.0, 0.0, 0.0, 0.0, 0.0, 0.0, 0.0, 0.0, 0.0, 0.0, 0.0, 0.0, 0.0, 0.0, 0.0, 0.0, 0.0, 0.0, 0.0, 0.0, 0.0, 0.0, 0.0, 0.0, 0.0, 0.0, 0.0, 0.0, 0.0, 0.0, 0.0, 0.0, 0.0, 0.0, 0.0, 0.0, 0.0, 0.0, 0.0, 0.0, 0.0, 0.0, 0.0, 0.0, 0.0, 0.0, 0.0, 0.0, 0.0, 0.0, 0.0, 0.0, 0.0, 0.0, 0.0, 0.0, 0.0, 0.0, 0.0, 0.0, 0.0, 0.0, 0.0, 0.0, 0.0, 0.0, 0.0, 0.0, 0.0, 0.0, 0.0, 0.0, 0.0, 0.0, 0.0, 0.0, 0.0, 0.0, 0.0, 0.0, 0.0, 0.0, 0.0, 0.0, 0.0, 0.0, 0.0, 0.0, 0.0, 0.0, 0.0, 0.0, 0.0, 0.0, 0.0, 0.0, 0.0, 0.0, 0.0, 0.0, 0.0, 0.0, 0.0, 0.0, 0.0, 0.0, 0.0, 0.0, 0.0, 0.0, 0.0, 0.0, 0.0, 0.0, 0.0, 0.0, 0.0, 0.0, 0.0, 0.0, 0.0, 0.0, 0.0, 0.0, 0.0, 0.0, 0.0, 0.0, 0.0, 0.0, 0.0, 0.0, 0.0, 0.0, 0.0, 0.0, 0.0, 0.0, 0.0, 0.0, 0.0, 0.0, 0.0, 0.0, 0.0, 0.0, 0.0, 0.0, 0.0, 0.0, 0.0, 0.0, 0.0, 0.0, 0.0, 0.0, 0.0, 0.0, 0.0, 0.0, 0.0, 0.0, 0.0, 0.0, 0.0, 0.0, 0.0, 0.0, 0.0, 0.0, 0.0, 0.0, 0.0, 0.0, 0.0, 0.0, 0.0, 0.0, 0.0, 0.0, 0.0, 0.0, 0.0, 0.0, 0.0, 0.0, 0.0, 0.0, 0.0, 0.0, 0.0, 0.0, 0.0, 0.0, 0.0, 0.0, 0.0, 0.0, 0.0, 0.0, 0.0, 0.0, 0.0, 0.0, 0.0, 0.0, 0.0, 0.0, 0.0, 0.0, 0.0, 0.0, 0.0, 0.0, 0.0, 0.0, 0.0, 0.0, 0.0, 0.0, 0.0, 0.0, 0.0, 0.0, 0.0, 0.0, 0.0, 0.0, 0.0, 0.0, 0.0, 0.0, 0.0, 0.0, 0.0, 0.0, 0.0, 0.0, 0.0, 0.0, 0.0, 0.0, 0.0, 0.0, 0.0, 0.0, 0.0, 0.0, 0.0, 0.0, 0.0, 0.0, 0.0, 0.0, 0.0, 0.0, 0.0, 0.0, 0.0, 0.0, 0.0, 0.0, 0.0, 0.0, 0.0, 0.0, 0.0, 0.0, 0.0, 0.0, 0.0, 0.0, 0.0, 0.0, 0.0, 0.0, 0.0, 0.0, 0.0, 0.0, 0.0, 0.0, 0.0, 0.0, 0.0, 0.0, 0.0, 0.0, 0.0, 0.0, 0.0, 0.0, 0.0, 0.0, 0.0, 0.0, 0.0, 0.0, 0.0, 0.0, 0.0, 0.0, 0.0, 0.0, 0.0, 0.0, 0.0, 0.0, 0.0, 0.0, 0.0, 0.0, 0.0, 0.0, 0.0, 0.0, 0.0, 0.0, 0.0, 0.0, 0.0, 0.0, 0.0, 0.0, 0.0, 0.0, 0.0, 0.0, 0.0, 0.0, 0.0, 0.0, 0.0, 0.0, 0.0, 0.0, 0.0, 0.0, 0.0, 0.0, 0.0, 0.0, 0.0, 0.0, 0.0, 0.0, 0.0, 0.0, 0.0, 0.0, 0.0, 0.0, 0.0, 0.0, 0.0, 0.0, 0.0, 0.0, 0.0, 0.0, 0.0, 0.0, 0.0, 0.0, 0.0, 0.0, 0.0, 0.0, 0.0, 0.0, 0.0, 0.0, 0.0, 0.0, 0.0, 0.0, 0.0, 0.0, 0.0, 0.0, 0.0, 0.0, 0.0, 0.0, 0.0, 0.0, 0.0, 0.0, 0.0, 0.0, 0.0, 0.0, 0.0, 0.0, 0.0, 0.0, 0.0, 0.0, 0.0, 0.0, 0.0, 0.0, 0.0, 0.0, 0.0, 0.0, 0.0, 0.0, 0.0, 0.0, 0.0, 0.0, 0.0, 0.0, 0.0, 0.0, 0.0, 0.0, 0.0, 0.0, 0.0, 0.0, 0.0, 0.0, 0.0, 0.0, 0.0, 0.0, 0.0, 0.0, 0.0, 0.0, 0.0, 0.0, 0.0, 0.0, 0.0, 0.0, 0.0, 0.0, 0.0, 0.0, 0.0, 0.0, 0.0, 0.0, 0.0, 0.0, 0.0, 0.0, 0.0, 0.0, 0.0, 0.0, 0.0, 0.0, 0.0, 0.0, 0.0, 0.0, 0.0, 0.0, 0.0, 0.0, 0.0, 0.0, 0.0, 0.0, 0.0, 0.0, 0.0, 0.0, 0.0, 0.0, 0.0, 0.0, 0.0, 0.0, 0.0, 0.0, 0.0, 0.0, 0.0, 0.0, 0.0, 0.0, 0.0, 0.0, 0.0, 0.0, 0.0, 0.0, 0.0, 0.0, 0.0, 0.0, 0.0, 0.0, 0.0, 0.0, 0.0, 0.0, 0.0, 0.0, 0.0, 0.0, 0.0, 0.0, 0.0, 0.0, 0.0, 0.0, 0.0, 0.0, 0.0, 0.0, 0.0, 0.0, 0.0, 0.0, 0.0, 0.0, 0.0, 0.0, 0.0, 0.0, 0.0, 0.0, 0.0, 0.0, 0.0, 0.0, 0.0, 0.0, 0.0, 0.0, 0.0, 0.0, 0.0, 0.0, 0.0, 0.0, 0.0, 0.0, 0.0, 0.0, 0.0, 0.0, 0.0, 0.0, 0.0, 0.0, 0.0, 0.0, 0.0, 0.0, 0.0, 0.0, 0.0, 0.0, 0.0, 0.0, 0.0, 0.0, 0.0, 0.0, 0.0, 0.0, 0.0, 0.0, 0.0, 0.0, 0.0, 0.0, 0.0, 0.0, 0.0, 0.0, 0.0, 0.0, 0.0, 0.0, 0.0, 0.0, 0.0, 0.0, 0.0, 0.0, 0.0, 0.0, 0.0, 0.0, 0.0, 0.0, 0.0, 0.0, 0.0, 0.0, 0.0, 0.0, 0.0, 0.0, 0.0, 0.0, 0.0, 0.0, 0.0, 0.0, 0.0, 0.0, 0.0, 0.0, 0.0, 0.0, 0.0, 0.0, 0.0, 0.0, 0.0, 0.0, 0.0, 0.0, 0.0, 0.0, 0.0, 0.0, 0.0, 0.0, 0.0, 0.0, 0.0, 0.0, 0.0, 0.0, 0.0, 0.0, 0.0, 0.0, 0.0, 0.0, 0.0, 0.0, 0.0, 0.0, 0.0, 0.0, 0.0, 0.0, 0.0, 0.0, 0.0, 0.0, 0.0, 0.0, 0.0, 0.0, 0.0, 0.0, 0.0, 0.0, 0.0, 0.0, 0.0, 0.0, 0.0, 0.0, 0.0, 0.0, 0.0, 0.0, 0.0, 0.0, 0.0, 0.0, 0.0, 0.0, 0.0, 0.0, 0.0, 0.0, 0.0, 0.0, 0.0, 0.0, 0.0, 0.0, 0.0, 0.0, 0.0, 0.0, 0.0, 0.0, 0.0, 0.0, 0.0, 0.0, 0.0, 0.0, 0.0, 0.0, 0.0, 0.0, 0.0, 0.0, 0.0, 0.0, 0.0, 0.0, 0.0, 0.0, 0.0, 0.0, 0.0, 0.0, 0.0, 0.0, 0.0, 0.0, 0.0, 0.0, 0.0, 0.0, 0.0, 0.0, 0.0, 0.0, 0.0, 0.0, 0.0, 0.0, 0.0, 0.0, 0.0, 0.0, 0.0, 0.0, 0.0, 0.0, 0.0, 0.0, 0.0, 0.0, 0.0, 0.0, 0.0, 0.0, 0.0, 0.0, 0.0, 0.0, 0.0, 0.0, 0.0, 0.0, 0.0, 0.0, 0.0, 0.0, 0.0, 0.0, 0.0, 0.0, 0.0, 0.0, 0.0, 0.0, 0.0, 0.0, 0.0, 0.0, 0.0, 0.0, 0.0, 0.0, 0.0, 0.0, 0.0, 0.0, 0.0, 0.0, 0.0, 0.0, 0.0, 0.0, 0.0, 0.0, 0.0, 0.0, 0.0, 0.0, 0.0, 0.0, 0.0, 0.0, 0.0, 0.0, 0.0, 0.0, 0.0, 0.0, 0.0, 0.0, 0.0, 0.0, 0.0, 0.0, 0.0, 0.0, 0.0, 0.0, 0.0, 0.0, 0.0, 0.0, 0.0, 0.0, 0.0, 0.0, 0.0, 0.0, 0.0, 0.0, 0.0, 0.0, 0.0, 0.0, 0.0, 0.0, 0.0, 0.0, 0.0, 0.0, 0.0, 0.0, 0.0, 0.0, 0.0, 0.0, 0.0, 0.0, 0.0, 0.0, 0.0, 0.0, 0.0, 0.0, 0.0, 0.0, 0.0, 0.0, 0.0, 0.0, 0.0, 0.0, 0.0, 0.0, 0.0, 0.0, 0.0, 0.0, 0.0, 0.0, 0.0, 0.0, 0.0, 0.0, 0.0, 0.0, 0.0, 0.0, 0.0, 0.0, 0.0, 0.375, 0.0, 0.625, 0.0, 0.625, 0.25, 0.375, 0.25, 0.375, 0.25, 0.625, 0.25, 0.625, 0.5, 0.375, 0.5, 0.375, 0.5, 0.625, 0.5, 0.625, 0.75, 0.375, 0.75, 0.375, 0.75, 0.625, 0.75, 0.625, 1.0, 0.375, 1.0, 0.125, 0.5, 0.375, 0.5, 0.375, 0.75, 0.125, 0.75, 0.625, 0.5, 0.875, 0.5, 0.875, 0.75, 0.625, 0.75])
me_cube_001.materials.append(mat_base_dark)
me_cube_001.use_remesh_fix_poles = True
me_cube_001.use_remesh_preserve_attributes = False
me_cube_001.update()
me_cube_002 = bpy.data.meshes.new('Cube.002')
me_cube_002.from_pydata([(0.1171, 0.025, 0.5885), (0.2296, 0.025, 0.5543), (0.3333, 0.025, 0.4989), (0.4243, 0.025, 0.4243), (0.4989, 0.025, 0.3333), (0.5543, 0.025, 0.2296), (0.5885, 0.025, 0.1171), (0.6, 0.025, -4.657e-08), (0.5885, 0.025, -0.1171), (0.5543, 0.025, -0.2296), (0.4989, 0.025, -0.3333), (0.4243, 0.025, -0.4243), (0.3333, 0.025, -0.4989), (0.2296, 0.025, -0.5543), (0.1171, 0.025, -0.5885), (5.925e-08, 0.025, -0.6), (-0.1171, 0.025, -0.5885), (-0.2296, 0.025, -0.5543), (-0.3333, 0.025, -0.4989), (-0.4243, 0.025, -0.4243), (-0.4989, 0.025, -0.3333), (-0.5543, 0.025, -0.2296), (-0.5885, 0.025, -0.1171), (-0.6, 0.025, -4.657e-08), (-0.5885, 0.025, 0.1171), (-0.5543, 0.025, 0.2296), (-0.4989, 0.025, 0.3333), (-0.4243, 0.025, 0.4243), (-0.3333, 0.025, 0.4989), (-0.2296, 0.025, 0.5543), (-0.1171, 0.025, 0.5885), (6.799e-09, 0.025, 0.6), (0.1171, -0.025, 0.5885), (0.2296, -0.025, 0.5543), (0.3333, -0.025, 0.4989), (0.4243, -0.025, 0.4243), (0.4989, -0.025, 0.3333), (0.5543, -0.025, 0.2296), (0.5885, -0.025, 0.1171), (0.6, -0.025, -4.657e-08), (0.5885, -0.025, -0.1171), (0.5543, -0.025, -0.2296), (0.4989, -0.025, -0.3333), (0.4243, -0.025, -0.4243), (0.3333, -0.025, -0.4989), (0.2296, -0.025, -0.5543), (0.1171, -0.025, -0.5885), (5.925e-08, -0.025, -0.6), (-0.1171, -0.025, -0.5885), (-0.2296, -0.025, -0.5543), (-0.3333, -0.025, -0.4989), (-0.4243, -0.025, -0.4243), (-0.4989, -0.025, -0.3333), (-0.5543, -0.025, -0.2296), (-0.5885, -0.025, -0.1171), (-0.6, -0.025, -4.657e-08), (-0.5885, -0.025, 0.1171), (-0.5543, -0.025, 0.2296), (-0.4989, -0.025, 0.3333), (-0.4243, -0.025, 0.4243), (-0.3333, -0.025, 0.4989), (-0.2296, -0.025, 0.5543), (-0.1171, -0.025, 0.5885), (6.799e-09, -0.025, 0.6), (-8.382e-09, -0.025, 0.5), (-0.09755, -0.025, 0.4904), (-0.1913, -0.025, 0.4619), (-0.2778, -0.025, 0.4157), (-0.3536, -0.025, 0.3536), (-0.4157, -0.025, 0.2778), (-0.4619, -0.025, 0.1913), (-0.4904, -0.025, 0.09755), (-0.5, -0.025, 7.264e-08), (-0.4904, -0.025, -0.09755), (-0.4619, -0.025, -0.1913), (-0.4157, -0.025, -0.2778), (-0.3536, -0.025, -0.3536), (-0.2778, -0.025, -0.4157), (-0.1913, -0.025, -0.4619), (-0.09755, -0.025, -0.4904), (3.533e-08, -0.025, -0.5), (0.09755, -0.025, -0.4904), (0.1913, -0.025, -0.4619), (0.2778, -0.025, -0.4157), (0.3536, -0.025, -0.3536), (0.4157, -0.025, -0.2778), (0.4619, -0.025, -0.1913), (0.4904, -0.025, -0.09755), (0.5, -0.025, 7.264e-08), (0.4904, -0.025, 0.09755), (0.4619, -0.025, 0.1913), (0.4157, -0.025, 0.2778), (0.3536, -0.025, 0.3536), (0.2778, -0.025, 0.4157), (0.1913, -0.025, 0.4619), (0.09755, -0.025, 0.4904), (-8.382e-09, 0.025, 0.5), (-0.09755, 0.025, 0.4904), (-0.1913, 0.025, 0.4619), (-0.2778, 0.025, 0.4157), (-0.3536, 0.025, 0.3536), (-0.4157, 0.025, 0.2778), (-0.4619, 0.025, 0.1913), (-0.4904, 0.025, 0.09755), (-0.5, 0.025, 7.264e-08), (-0.4904, 0.025, -0.09755), (-0.4619, 0.025, -0.1913), (-0.4157, 0.025, -0.2778), (-0.3536, 0.025, -0.3536), (-0.2778, 0.025, -0.4157), (-0.1913, 0.025, -0.4619), (-0.09755, 0.025, -0.4904), (3.533e-08, 0.025, -0.5), (0.09755, 0.025, -0.4904), (0.1913, 0.025, -0.4619), (0.2778, 0.025, -0.4157), (0.3536, 0.025, -0.3536), (0.4157, 0.025, -0.2778), (0.4619, 0.025, -0.1913), (0.4904, 0.025, -0.09755), (0.5, 0.025, 7.264e-08), (0.4904, 0.025, 0.09755), (0.4619, 0.025, 0.1913), (0.4157, 0.025, 0.2778), (0.3536, 0.025, 0.3536), (0.2778, 0.025, 0.4157), (0.1913, 0.025, 0.4619), (0.09755, 0.025, 0.4904), (-0.64, -0.01, -0.04), (-0.64, -0.01, 0.04), (-0.64, 0.01, -0.04), (-0.64, 0.01, 0.04), (-0.46, -0.01, -0.04), (-0.46, -0.01, 0.04), (-0.46, 0.01, -0.04), (-0.46, 0.01, 0.04)], [], [(34, 35, 3, 2), (61, 62, 30, 29), (35, 36, 4, 3), (62, 63, 31, 30), (36, 37, 5, 4), (37, 38, 6, 5), (38, 39, 7, 6), (39, 40, 8, 7), (40, 41, 9, 8), (41, 42, 10, 9), (42, 43, 11, 10), (43, 44, 12, 11), (44, 45, 13, 12), (45, 46, 14, 13), (46, 47, 15, 14), (47, 48, 16, 15), (48, 49, 17, 16), (49, 50, 18, 17), (50, 51, 19, 18), (55, 56, 24, 23), (51, 52, 20, 19), (57, 58, 26, 25), (52, 53, 21, 20), (63, 32, 0, 31), (53, 54, 22, 21), (58, 59, 27, 26), (54, 55, 23, 22), (32, 33, 1, 0), (56, 57, 25, 24), (59, 60, 28, 27), (33, 34, 2, 1), (60, 61, 29, 28), (73, 105, 104, 72), (74, 106, 105, 73), (75, 107, 106, 74), (76, 108, 107, 75), (77, 109, 108, 76), (78, 110, 109, 77), (79, 111, 110, 78), (80, 112, 111, 79), (81, 113, 112, 80), (82, 114, 113, 81), (83, 115, 114, 82), (84, 116, 115, 83), (85, 117, 116, 84), (86, 118, 117, 85), (87, 119, 118, 86), (88, 120, 119, 87), (89, 121, 120, 88), (90, 122, 121, 89), (91, 123, 122, 90), (65, 97, 96, 64), (92, 124, 123, 91), (66, 98, 97, 65), (93, 125, 124, 92), (67, 99, 98, 66), (94, 126, 125, 93), (68, 100, 99, 67), (95, 127, 126, 94), (69, 101, 100, 68), (64, 96, 127, 95), (70, 102, 101, 69), (71, 103, 102, 70), (72, 104, 103, 71), (95, 94, 33, 32), (94, 93, 34, 33), (93, 92, 35, 34), (92, 91, 36, 35), (91, 90, 37, 36), (90, 89, 38, 37), (89, 88, 39, 38), (88, 87, 40, 39), (87, 86, 41, 40), (86, 85, 42, 41), (85, 84, 43, 42), (84, 83, 44, 43), (83, 82, 45, 44), (82, 81, 46, 45), (81, 80, 47, 46), (80, 79, 48, 47), (79, 78, 49, 48), (78, 77, 50, 49), (77, 76, 51, 50), (76, 75, 52, 51), (75, 74, 53, 52), (74, 73, 54, 53), (73, 72, 55, 54), (72, 71, 56, 55), (71, 70, 57, 56), (70, 69, 58, 57), (69, 68, 59, 58), (68, 67, 60, 59), (67, 66, 61, 60), (66, 65, 62, 61), (65, 64, 63, 62), (64, 95, 32, 63), (127, 96, 31, 0), (96, 97, 30, 31), (97, 98, 29, 30), (98, 99, 28, 29), (99, 100, 27, 28), (100, 101, 26, 27), (101, 102, 25, 26), (102, 103, 24, 25), (103, 104, 23, 24), (104, 105, 22, 23), (105, 106, 21, 22), (106, 107, 20, 21), (107, 108, 19, 20), (108, 109, 18, 19), (109, 110, 17, 18), (110, 111, 16, 17), (111, 112, 15, 16), (112, 113, 14, 15), (113, 114, 13, 14), (114, 115, 12, 13), (115, 116, 11, 12), (116, 117, 10, 11), (117, 118, 9, 10), (118, 119, 8, 9), (119, 120, 7, 8), (120, 121, 6, 7), (121, 122, 5, 6), (122, 123, 4, 5), (123, 124, 3, 4), (124, 125, 2, 3), (125, 126, 1, 2), (126, 127, 0, 1), (128, 129, 131, 130), (130, 131, 135, 134), (134, 135, 133, 132), (132, 133, 129, 128), (130, 134, 132, 128), (135, 131, 129, 133)])
me_cube_002.polygons.foreach_set('use_smooth', [1, 1, 1, 1, 1, 1, 1, 1, 1, 1, 1, 1, 1, 1, 1, 1, 1, 1, 1, 1, 1, 1, 1, 1, 1, 1, 1, 1, 1, 1, 1, 1, 1, 1, 1, 1, 1, 1, 1, 1, 1, 1, 1, 1, 1, 1, 1, 1, 1, 1, 1, 1, 1, 1, 1, 1, 1, 1, 1, 1, 1, 1, 1, 1, 0, 0, 0, 0, 0, 0, 0, 0, 0, 0, 0, 0, 0, 0, 0, 0, 0, 0, 0, 0, 0, 0, 0, 0, 0, 0, 0, 0, 0, 0, 0, 0, 0, 0, 0, 0, 0, 0, 0, 0, 0, 0, 0, 0, 0, 0, 0, 0, 0, 0, 0, 0, 0, 0, 0, 0, 0, 0, 0, 0, 0, 0, 0, 0, 0, 0, 0, 0, 0, 0])
_uv = me_cube_002.uv_layers.new(name='UVMap')
_uv.uv.foreach_set('vector', [0.0, 0.0, 0.0, 0.0, 0.0, 0.0, 0.0, 0.0, 0.0, 0.0, 0.0, 0.0, 0.0, 0.0, 0.0, 0.0, 0.0, 0.0, 0.0, 0.0, 0.0, 0.0, 0.0, 0.0, 0.0, 0.0, 0.0, 0.0, 0.0, 0.0, 0.0, 0.0, 0.0, 0.0, 0.0, 0.0, 0.0, 0.0, 0.0, 0.0, 0.0, 0.0, 0.0, 0.0, 0.0, 0.0, 0.0, 0.0, 0.0, 0.0, 0.0, 0.0, 0.0, 0.0, 0.0, 0.0, 0.0, 0.0, 0.0, 0.0, 0.0, 0.0, 0.0, 0.0, 0.0, 0.0, 0.0, 0.0, 0.0, 0.0, 0.0, 0.0, 0.0, 0.0, 0.0, 0.0, 0.0, 0.0, 0.0, 0.0, 0.0, 0.0, 0.0, 0.0, 0.0, 0.0, 0.0, 0.0, 0.0, 0.0, 0.0, 0.0, 0.0, 0.0, 0.0, 0.0, 0.0, 0.0, 0.0, 0.0, 0.0, 0.0, 0.0, 0.0, 0.0, 0.0, 0.0, 0.0, 0.0, 0.0, 0.0, 0.0, 0.0, 0.0, 0.0, 0.0, 0.0, 0.0, 0.0, 0.0, 0.0, 0.0, 0.0, 0.0, 0.0, 0.0, 0.0, 0.0, 0.0, 0.0, 0.0, 0.0, 0.0, 0.0, 0.0, 0.0, 0.0, 0.0, 0.0, 0.0, 0.0, 0.0, 0.0, 0.0, 0.0, 0.0, 0.0, 0.0, 0.0, 0.0, 0.0, 0.0, 0.0, 0.0, 0.0, 0.0, 0.0, 0.0, 0.0, 0.0, 0.0, 0.0, 0.0, 0.0, 0.0, 0.0, 0.0, 0.0, 0.0, 0.0, 0.0, 0.0, 0.0, 0.0, 0.0, 0.0, 0.0, 0.0, 0.0, 0.0, 0.0, 0.0, 0.0, 0.0, 0.0, 0.0, 0.0, 0.0, 0.0, 0.0, 0.0, 0.0, 0.0, 0.0, 0.0, 0.0, 0.0, 0.0, 0.0, 0.0, 0.0, 0.0, 0.0, 0.0, 0.0, 0.0, 0.0, 0.0, 0.0, 0.0, 0.0, 0.0, 0.0, 0.0, 0.0, 0.0, 0.0, 0.0, 0.0, 0.0, 0.0, 0.0, 0.0, 0.0, 0.0, 0.0, 0.0, 0.0, 0.0, 0.0, 0.0, 0.0, 0.0, 0.0, 0.0, 0.0, 0.0, 0.0, 0.0, 0.0, 0.0, 0.0, 0.0, 0.0, 0.0, 0.0, 0.0, 0.0, 0.0, 0.0, 0.0, 0.0, 0.0, 0.0, 0.0, 0.0, 0.0, 0.0, 0.0, 0.0, 0.0, 0.0, 0.0, 0.0, 0.0, 0.0, 0.0, 0.0, 0.0, 0.0, 0.0, 0.0, 0.0, 0.0, 0.0, 0.0, 0.0, 0.0, 0.0, 0.0, 0.0, 0.0, 0.0, 0.0, 0.0, 0.0, 0.0, 0.0, 0.0, 0.0, 0.0, 0.0, 0.0, 0.0, 0.0, 0.0, 0.0, 0.0, 0.0, 0.0, 0.0, 0.0, 0.0, 0.0, 0.0, 0.0, 0.0, 0.0, 0.0, 0.0, 0.0, 0.0, 0.0, 0.0, 0.0, 0.0, 0.0, 0.0, 0.0, 0.0, 0.0, 0.0, 0.0, 0.0, 0.0, 0.0, 0.0, 0.0, 0.0, 0.0, 0.0, 0.0, 0.0, 0.0, 0.0, 0.0, 0.0, 0.0, 0.0, 0.0, 0.0, 0.0, 0.0, 0.0, 0.0, 0.0, 0.0, 0.0, 0.0, 0.0, 0.0, 0.0, 0.0, 0.0, 0.0, 0.0, 0.0, 0.0, 0.0, 0.0, 0.0, 0.0, 0.0, 0.0, 0.0, 0.0, 0.0, 0.0, 0.0, 0.0, 0.0, 0.0, 0.0, 0.0, 0.0, 0.0, 0.0, 0.0, 0.0, 0.0, 0.0, 0.0, 0.0, 0.0, 0.0, 0.0, 0.0, 0.0, 0.0, 0.0, 0.0, 0.0, 0.0, 0.0, 0.0, 0.0, 0.0, 0.0, 0.0, 0.0, 0.0, 0.0, 0.0, 0.0, 0.0, 0.0, 0.0, 0.0, 0.0, 0.0, 0.0, 0.0, 0.0, 0.0, 0.0, 0.0, 0.0, 0.0, 0.0, 0.0, 0.0, 0.0, 0.0, 0.0, 0.0, 0.0, 0.0, 0.0, 0.0, 0.0, 0.0, 0.0, 0.0, 0.0, 0.0, 0.0, 0.0, 0.0, 0.0, 0.0, 0.0, 0.0, 0.0, 0.0, 0.0, 0.0, 0.0, 0.0, 0.0, 0.0, 0.0, 0.0, 0.0, 0.0, 0.0, 0.0, 0.0, 0.0, 0.0, 0.0, 0.0, 0.0, 0.0, 0.0, 0.0, 0.0, 0.0, 0.0, 0.0, 0.0, 0.0, 0.0, 0.0, 0.0, 0.0, 0.0, 0.0, 0.0, 0.0, 0.0, 0.0, 0.0, 0.0, 0.0, 0.0, 0.0, 0.0, 0.0, 0.0, 0.0, 0.0, 0.0, 0.0, 0.0, 0.0, 0.0, 0.0, 0.0, 0.0, 0.0, 0.0, 0.0, 0.0, 0.0, 0.0, 0.0, 0.0, 0.0, 0.0, 0.0, 0.0, 0.0, 0.0, 0.0, 0.0, 0.0, 0.0, 0.0, 0.0, 0.0, 0.0, 0.0, 0.0, 0.0, 0.0, 0.0, 0.0, 0.0, 0.0, 0.0, 0.0, 0.0, 0.0, 0.0, 0.0, 0.0, 0.0, 0.0, 0.0, 0.0, 0.0, 0.0, 0.0, 0.0, 0.0, 0.0, 0.0, 0.0, 0.0, 0.0, 0.0, 0.0, 0.0, 0.0, 0.0, 0.0, 0.0, 0.0, 0.0, 0.0, 0.0, 0.0, 0.0, 0.0, 0.0, 0.0, 0.0, 0.0, 0.0, 0.0, 0.0, 0.0, 0.0, 0.0, 0.0, 0.0, 0.0, 0.0, 0.0, 0.0, 0.0, 0.0, 0.0, 0.0, 0.0, 0.0, 0.0, 0.0, 0.0, 0.0, 0.0, 0.0, 0.0, 0.0, 0.0, 0.0, 0.0, 0.0, 0.0, 0.0, 0.0, 0.0, 0.0, 0.0, 0.0, 0.0, 0.0, 0.0, 0.0, 0.0, 0.0, 0.0, 0.0, 0.0, 0.0, 0.0, 0.0, 0.0, 0.0, 0.0, 0.0, 0.0, 0.0, 0.0, 0.0, 0.0, 0.0, 0.0, 0.0, 0.0, 0.0, 0.0, 0.0, 0.0, 0.0, 0.0, 0.0, 0.0, 0.0, 0.0, 0.0, 0.0, 0.0, 0.0, 0.0, 0.0, 0.0, 0.0, 0.0, 0.0, 0.0, 0.0, 0.0, 0.0, 0.0, 0.0, 0.0, 0.0, 0.0, 0.0, 0.0, 0.0, 0.0, 0.0, 0.0, 0.0, 0.0, 0.0, 0.0, 0.0, 0.0, 0.0, 0.0, 0.0, 0.0, 0.0, 0.0, 0.0, 0.0, 0.0, 0.0, 0.0, 0.0, 0.0, 0.0, 0.0, 0.0, 0.0, 0.0, 0.0, 0.0, 0.0, 0.0, 0.0, 0.0, 0.0, 0.0, 0.0, 0.0, 0.0, 0.0, 0.0, 0.0, 0.0, 0.0, 0.0, 0.0, 0.0, 0.0, 0.0, 0.0, 0.0, 0.0, 0.0, 0.0, 0.0, 0.0, 0.0, 0.0, 0.0, 0.0, 0.0, 0.0, 0.0, 0.0, 0.0, 0.0, 0.0, 0.0, 0.0, 0.0, 0.0, 0.0, 0.0, 0.0, 0.0, 0.0, 0.0, 0.0, 0.0, 0.0, 0.0, 0.0, 0.0, 0.0, 0.0, 0.0, 0.0, 0.0, 0.0, 0.0, 0.0, 0.0, 0.0, 0.0, 0.0, 0.0, 0.0, 0.0, 0.0, 0.0, 0.0, 0.0, 0.0, 0.0, 0.0, 0.0, 0.0, 0.0, 0.0, 0.0, 0.0, 0.0, 0.0, 0.0, 0.0, 0.0, 0.0, 0.0, 0.0, 0.0, 0.0, 0.0, 0.0, 0.0, 0.0, 0.0, 0.0, 0.0, 0.0, 0.0, 0.0, 0.0, 0.0, 0.0, 0.0, 0.0, 0.0, 0.0, 0.0, 0.0, 0.0, 0.0, 0.0, 0.0, 0.0, 0.0, 0.0, 0.0, 0.0, 0.0, 0.0, 0.0, 0.0, 0.0, 0.0, 0.0, 0.0, 0.0, 0.0, 0.0, 0.0, 0.0, 0.0, 0.0, 0.0, 0.0, 0.0, 0.0, 0.0, 0.0, 0.0, 0.0, 0.0, 0.0, 0.0, 0.0, 0.0, 0.0, 0.0, 0.0, 0.0, 0.0, 0.0, 0.0, 0.0, 0.0, 0.0, 0.0, 0.0, 0.0, 0.0, 0.0, 0.0, 0.0, 0.0, 0.0, 0.0, 0.0, 0.0, 0.0, 0.0, 0.0, 0.0, 0.0, 0.0, 0.0, 0.0, 0.0, 0.0, 0.0, 0.0, 0.0, 0.0, 0.0, 0.0, 0.0, 0.0, 0.0, 0.0, 0.0, 0.0, 0.0, 0.0, 0.0, 0.0, 0.0, 0.0, 0.0, 0.0, 0.0, 0.0, 0.0, 0.0, 0.0, 0.0, 0.0, 0.0, 0.0, 0.0, 0.0, 0.0, 0.0, 0.0, 0.0, 0.0, 0.0, 0.0, 0.0, 0.0, 0.0, 0.0, 0.0, 0.0, 0.0, 0.0, 0.0, 0.0, 0.0, 0.0, 0.0, 0.0, 0.0, 0.0, 0.0, 0.0, 0.0, 0.0, 0.0, 0.0, 0.0, 0.0, 0.0, 0.0, 0.0, 0.0, 0.0, 0.0, 0.0, 0.0, 0.0, 0.0, 0.0, 0.0, 0.0, 0.0, 0.0, 0.0, 0.0, 0.0, 0.0, 0.0, 0.0, 0.0, 0.0, 0.0, 0.0, 0.0, 0.0, 0.0, 0.0, 0.0, 0.0, 0.0, 0.0, 0.0, 0.0, 0.0, 0.0, 0.0, 0.0, 0.0, 0.0, 0.0, 0.0, 0.0, 0.0, 0.0, 0.0, 0.0, 0.0, 0.0, 0.0, 0.0, 0.0, 0.0, 0.0, 0.0, 0.0, 0.0, 0.0, 0.0, 0.0, 0.0, 0.0, 0.0, 0.0, 0.0, 0.0, 0.0, 0.0, 0.0, 0.0, 0.0, 0.0, 0.0, 0.0, 0.0, 0.0, 0.0, 0.0, 0.0, 0.0, 0.0, 0.0, 0.0, 0.0, 0.0, 0.0, 0.0, 0.0, 0.0, 0.0, 0.0, 0.375, 0.0, 0.625, 0.0, 0.625, 0.25, 0.375, 0.25, 0.375, 0.25, 0.625, 0.25, 0.625, 0.5, 0.375, 0.5, 0.375, 0.5, 0.625, 0.5, 0.625, 0.75, 0.375, 0.75, 0.375, 0.75, 0.625, 0.75, 0.625, 1.0, 0.375, 1.0, 0.125, 0.5, 0.375, 0.5, 0.375, 0.75, 0.125, 0.75, 0.625, 0.5, 0.875, 0.5, 0.875, 0.75, 0.625, 0.75])
me_cube_002.materials.append(mat_base)
me_cube_002.use_remesh_fix_poles = True
me_cube_002.use_remesh_preserve_attributes = False
me_cube_002.update()
me_cube_003 = bpy.data.meshes.new('Cube.003')
me_cube_003.from_pydata([(0.07804, 0.025, 0.3923), (0.1531, 0.025, 0.3696), (0.2222, 0.025, 0.3326), (0.2828, 0.025, 0.2828), (0.3326, 0.025, 0.2222), (0.3696, 0.025, 0.1531), (0.3923, 0.025, 0.07804), (0.4, 0.025, 7.264e-08), (0.3923, 0.025, -0.07804), (0.3696, 0.025, -0.1531), (0.3326, 0.025, -0.2222), (0.2828, 0.025, -0.2828), (0.2222, 0.025, -0.3326), (0.1531, 0.025, -0.3696), (0.07804, 0.025, -0.3923), (4.517e-08, 0.025, -0.4), (-0.07804, 0.025, -0.3923), (-0.1531, 0.025, -0.3696), (-0.2222, 0.025, -0.3326), (-0.2828, 0.025, -0.2828), (-0.3326, 0.025, -0.2222), (-0.3696, 0.025, -0.1531), (-0.3923, 0.025, -0.07804), (-0.4, 0.025, 7.264e-08), (-0.3923, 0.025, 0.07804), (-0.3696, 0.025, 0.1531), (-0.3326, 0.025, 0.2222), (-0.2828, 0.025, 0.2828), (-0.2222, 0.025, 0.3326), (-0.1531, 0.025, 0.3696), (-0.07804, 0.025, 0.3923), (1.02e-08, 0.025, 0.4), (0.07804, -0.025, 0.3923), (0.1531, -0.025, 0.3696), (0.2222, -0.025, 0.3326), (0.2828, -0.025, 0.2828), (0.3326, -0.025, 0.2222), (0.3696, -0.025, 0.1531), (0.3923, -0.025, 0.07804), (0.4, -0.025, 7.264e-08), (0.3923, -0.025, -0.07804), (0.3696, -0.025, -0.1531), (0.3326, -0.025, -0.2222), (0.2828, -0.025, -0.2828), (0.2222, -0.025, -0.3326), (0.1531, -0.025, -0.3696), (0.07804, -0.025, -0.3923), (4.517e-08, -0.025, -0.4), (-0.07804, -0.025, -0.3923), (-0.1531, -0.025, -0.3696), (-0.2222, -0.025, -0.3326), (-0.2828, -0.025, -0.2828), (-0.3326, -0.025, -0.2222), (-0.3696, -0.025, -0.1531), (-0.3923, -0.025, -0.07804), (-0.4, -0.025, 7.264e-08), (-0.3923, -0.025, 0.07804), (-0.3696, -0.025, 0.1531), (-0.3326, -0.025, 0.2222), (-0.2828, -0.025, 0.2828), (-0.2222, -0.025, 0.3326), (-0.1531, -0.025, 0.3696), (-0.07804, -0.025, 0.3923), (1.02e-08, -0.025, 0.4), (-1.173e-08, -0.025, 0.3), (-0.05853, -0.025, 0.2942), (-0.1148, -0.025, 0.2772), (-0.1667, -0.025, 0.2494), (-0.2121, -0.025, 0.2121), (-0.2494, -0.025, 0.1667), (-0.2772, -0.025, 0.1148), (-0.2942, -0.025, 0.05853), (-0.3, -0.025, 7.264e-08), (-0.2942, -0.025, -0.05853), (-0.2772, -0.025, -0.1148), (-0.2494, -0.025, -0.1667), (-0.2121, -0.025, -0.2121), (-0.1667, -0.025, -0.2494), (-0.1148, -0.025, -0.2772), (-0.05853, -0.025, -0.2942), (1.449e-08, -0.025, -0.3), (0.05853, -0.025, -0.2942), (0.1148, -0.025, -0.2772), (0.1667, -0.025, -0.2494), (0.2121, -0.025, -0.2121), (0.2494, -0.025, -0.1667), (0.2772, -0.025, -0.1148), (0.2942, -0.025, -0.05853), (0.3, -0.025, 7.264e-08), (0.2942, -0.025, 0.05853), (0.2772, -0.025, 0.1148), (0.2494, -0.025, 0.1667), (0.2121, -0.025, 0.2121), (0.1667, -0.025, 0.2494), (0.1148, -0.025, 0.2772), (0.05853, -0.025, 0.2942), (-1.173e-08, 0.025, 0.3), (-0.05853, 0.025, 0.2942), (-0.1148, 0.025, 0.2772), (-0.1667, 0.025, 0.2494), (-0.2121, 0.025, 0.2121), (-0.2494, 0.025, 0.1667), (-0.2772, 0.025, 0.1148), (-0.2942, 0.025, 0.05853), (-0.3, 0.025, 7.264e-08), (-0.2942, 0.025, -0.05853), (-0.2772, 0.025, -0.1148), (-0.2494, 0.025, -0.1667), (-0.2121, 0.025, -0.2121), (-0.1667, 0.025, -0.2494), (-0.1148, 0.025, -0.2772), (-0.05853, 0.025, -0.2942), (1.449e-08, 0.025, -0.3), (0.05853, 0.025, -0.2942), (0.1148, 0.025, -0.2772), (0.1667, 0.025, -0.2494), (0.2121, 0.025, -0.2121), (0.2494, 0.025, -0.1667), (0.2772, 0.025, -0.1148), (0.2942, 0.025, -0.05853), (0.3, 0.025, 7.264e-08), (0.2942, 0.025, 0.05853), (0.2772, 0.025, 0.1148), (0.2494, 0.025, 0.1667), (0.2121, 0.025, 0.2121), (0.1667, 0.025, 0.2494), (0.1148, 0.025, 0.2772), (0.05853, 0.025, 0.2942), (-0.44, -0.01, -0.04), (-0.44, -0.01, 0.04), (-0.44, 0.01, -0.04), (-0.44, 0.01, 0.04), (-0.35, -0.01, -0.04), (-0.35, -0.01, 0.04), (-0.35, 0.01, -0.04), (-0.35, 0.01, 0.04)], [], [(34, 35, 3, 2), (61, 62, 30, 29), (35, 36, 4, 3), (62, 63, 31, 30), (36, 37, 5, 4), (37, 38, 6, 5), (38, 39, 7, 6), (39, 40, 8, 7), (40, 41, 9, 8), (41, 42, 10, 9), (42, 43, 11, 10), (43, 44, 12, 11), (44, 45, 13, 12), (45, 46, 14, 13), (46, 47, 15, 14), (47, 48, 16, 15), (48, 49, 17, 16), (49, 50, 18, 17), (50, 51, 19, 18), (55, 56, 24, 23), (51, 52, 20, 19), (57, 58, 26, 25), (52, 53, 21, 20), (63, 32, 0, 31), (53, 54, 22, 21), (58, 59, 27, 26), (54, 55, 23, 22), (32, 33, 1, 0), (56, 57, 25, 24), (59, 60, 28, 27), (33, 34, 2, 1), (60, 61, 29, 28), (73, 105, 104, 72), (74, 106, 105, 73), (75, 107, 106, 74), (76, 108, 107, 75), (77, 109, 108, 76), (78, 110, 109, 77), (79, 111, 110, 78), (80, 112, 111, 79), (81, 113, 112, 80), (82, 114, 113, 81), (83, 115, 114, 82), (84, 116, 115, 83), (85, 117, 116, 84), (86, 118, 117, 85), (87, 119, 118, 86), (88, 120, 119, 87), (89, 121, 120, 88), (90, 122, 121, 89), (91, 123, 122, 90), (65, 97, 96, 64), (92, 124, 123, 91), (66, 98, 97, 65), (93, 125, 124, 92), (67, 99, 98, 66), (94, 126, 125, 93), (68, 100, 99, 67), (95, 127, 126, 94), (69, 101, 100, 68), (64, 96, 127, 95), (70, 102, 101, 69), (71, 103, 102, 70), (72, 104, 103, 71), (95, 94, 33, 32), (94, 93, 34, 33), (93, 92, 35, 34), (92, 91, 36, 35), (91, 90, 37, 36), (90, 89, 38, 37), (89, 88, 39, 38), (88, 87, 40, 39), (87, 86, 41, 40), (86, 85, 42, 41), (85, 84, 43, 42), (84, 83, 44, 43), (83, 82, 45, 44), (82, 81, 46, 45), (81, 80, 47, 46), (80, 79, 48, 47), (79, 78, 49, 48), (78, 77, 50, 49), (77, 76, 51, 50), (76, 75, 52, 51), (75, 74, 53, 52), (74, 73, 54, 53), (73, 72, 55, 54), (72, 71, 56, 55), (71, 70, 57, 56), (70, 69, 58, 57), (69, 68, 59, 58), (68, 67, 60, 59), (67, 66, 61, 60), (66, 65, 62, 61), (65, 64, 63, 62), (64, 95, 32, 63), (127, 96, 31, 0), (96, 97, 30, 31), (97, 98, 29, 30), (98, 99, 28, 29), (99, 100, 27, 28), (100, 101, 26, 27), (101, 102, 25, 26), (102, 103, 24, 25), (103, 104, 23, 24), (104, 105, 22, 23), (105, 106, 21, 22), (106, 107, 20, 21), (107, 108, 19, 20), (108, 109, 18, 19), (109, 110, 17, 18), (110, 111, 16, 17), (111, 112, 15, 16), (112, 113, 14, 15), (113, 114, 13, 14), (114, 115, 12, 13), (115, 116, 11, 12), (116, 117, 10, 11), (117, 118, 9, 10), (118, 119, 8, 9), (119, 120, 7, 8), (120, 121, 6, 7), (121, 122, 5, 6), (122, 123, 4, 5), (123, 124, 3, 4), (124, 125, 2, 3), (125, 126, 1, 2), (126, 127, 0, 1), (128, 129, 131, 130), (130, 131, 135, 134), (134, 135, 133, 132), (132, 133, 129, 128), (130, 134, 132, 128), (135, 131, 129, 133)])
me_cube_003.polygons.foreach_set('use_smooth', [1, 1, 1, 1, 1, 1, 1, 1, 1, 1, 1, 1, 1, 1, 1, 1, 1, 1, 1, 1, 1, 1, 1, 1, 1, 1, 1, 1, 1, 1, 1, 1, 1, 1, 1, 1, 1, 1, 1, 1, 1, 1, 1, 1, 1, 1, 1, 1, 1, 1, 1, 1, 1, 1, 1, 1, 1, 1, 1, 1, 1, 1, 1, 1, 0, 0, 0, 0, 0, 0, 0, 0, 0, 0, 0, 0, 0, 0, 0, 0, 0, 0, 0, 0, 0, 0, 0, 0, 0, 0, 0, 0, 0, 0, 0, 0, 0, 0, 0, 0, 0, 0, 0, 0, 0, 0, 0, 0, 0, 0, 0, 0, 0, 0, 0, 0, 0, 0, 0, 0, 0, 0, 0, 0, 0, 0, 0, 0, 0, 0, 0, 0, 0, 0])
_uv = me_cube_003.uv_layers.new(name='UVMap')
_uv.uv.foreach_set('vector', [0.0, 0.0, 0.0, 0.0, 0.0, 0.0, 0.0, 0.0, 0.0, 0.0, 0.0, 0.0, 0.0, 0.0, 0.0, 0.0, 0.0, 0.0, 0.0, 0.0, 0.0, 0.0, 0.0, 0.0, 0.0, 0.0, 0.0, 0.0, 0.0, 0.0, 0.0, 0.0, 0.0, 0.0, 0.0, 0.0, 0.0, 0.0, 0.0, 0.0, 0.0, 0.0, 0.0, 0.0, 0.0, 0.0, 0.0, 0.0, 0.0, 0.0, 0.0, 0.0, 0.0, 0.0, 0.0, 0.0, 0.0, 0.0, 0.0, 0.0, 0.0, 0.0, 0.0, 0.0, 0.0, 0.0, 0.0, 0.0, 0.0, 0.0, 0.0, 0.0, 0.0, 0.0, 0.0, 0.0, 0.0, 0.0, 0.0, 0.0, 0.0, 0.0, 0.0, 0.0, 0.0, 0.0, 0.0, 0.0, 0.0, 0.0, 0.0, 0.0, 0.0, 0.0, 0.0, 0.0, 0.0, 0.0, 0.0, 0.0, 0.0, 0.0, 0.0, 0.0, 0.0, 0.0, 0.0, 0.0, 0.0, 0.0, 0.0, 0.0, 0.0, 0.0, 0.0, 0.0, 0.0, 0.0, 0.0, 0.0, 0.0, 0.0, 0.0, 0.0, 0.0, 0.0, 0.0, 0.0, 0.0, 0.0, 0.0, 0.0, 0.0, 0.0, 0.0, 0.0, 0.0, 0.0, 0.0, 0.0, 0.0, 0.0, 0.0, 0.0, 0.0, 0.0, 0.0, 0.0, 0.0, 0.0, 0.0, 0.0, 0.0, 0.0, 0.0, 0.0, 0.0, 0.0, 0.0, 0.0, 0.0, 0.0, 0.0, 0.0, 0.0, 0.0, 0.0, 0.0, 0.0, 0.0, 0.0, 0.0, 0.0, 0.0, 0.0, 0.0, 0.0, 0.0, 0.0, 0.0, 0.0, 0.0, 0.0, 0.0, 0.0, 0.0, 0.0, 0.0, 0.0, 0.0, 0.0, 0.0, 0.0, 0.0, 0.0, 0.0, 0.0, 0.0, 0.0, 0.0, 0.0, 0.0, 0.0, 0.0, 0.0, 0.0, 0.0, 0.0, 0.0, 0.0, 0.0, 0.0, 0.0, 0.0, 0.0, 0.0, 0.0, 0.0, 0.0, 0.0, 0.0, 0.0, 0.0, 0.0, 0.0, 0.0, 0.0, 0.0, 0.0, 0.0, 0.0, 0.0, 0.0, 0.0, 0.0, 0.0, 0.0, 0.0, 0.0, 0.0, 0.0, 0.0, 0.0, 0.0, 0.0, 0.0, 0.0, 0.0, 0.0, 0.0, 0.0, 0.0, 0.0, 0.0, 0.0, 0.0, 0.0, 0.0, 0.0, 0.0, 0.0, 0.0, 0.0, 0.0, 0.0, 0.0, 0.0, 0.0, 0.0, 0.0, 0.0, 0.0, 0.0, 0.0, 0.0, 0.0, 0.0, 0.0, 0.0, 0.0, 0.0, 0.0, 0.0, 0.0, 0.0, 0.0, 0.0, 0.0, 0.0, 0.0, 0.0, 0.0, 0.0, 0.0, 0.0, 0.0, 0.0, 0.0, 0.0, 0.0, 0.0, 0.0, 0.0, 0.0, 0.0, 0.0, 0.0, 0.0, 0.0, 0.0, 0.0, 0.0, 0.0, 0.0, 0.0, 0.0, 0.0, 0.0, 0.0, 0.0, 0.0, 0.0, 0.0, 0.0, 0.0, 0.0, 0.0, 0.0, 0.0, 0.0, 0.0, 0.0, 0.0, 0.0, 0.0, 0.0, 0.0, 0.0, 0.0, 0.0, 0.0, 0.0, 0.0, 0.0, 0.0, 0.0, 0.0, 0.0, 0.0, 0.0, 0.0, 0.0, 0.0, 0.0, 0.0, 0.0, 0.0, 0.0, 0.0, 0.0, 0.0, 0.0, 0.0, 0.0, 0.0, 0.0, 0.0, 0.0, 0.0, 0.0, 0.0, 0.0, 0.0, 0.0, 0.0, 0.0, 0.0, 0.0, 0.0, 0.0, 0.0, 0.0, 0.0, 0.0, 0.0, 0.0, 0.0, 0.0, 0.0, 0.0, 0.0, 0.0, 0.0, 0.0, 0.0, 0.0, 0.0, 0.0, 0.0, 0.0, 0.0, 0.0, 0.0, 0.0, 0.0, 0.0, 0.0, 0.0, 0.0, 0.0, 0.0, 0.0, 0.0, 0.0, 0.0, 0.0, 0.0, 0.0, 0.0, 0.0, 0.0, 0.0, 0.0, 0.0, 0.0, 0.0, 0.0, 0.0, 0.0, 0.0, 0.0, 0.0, 0.0, 0.0, 0.0, 0.0, 0.0, 0.0, 0.0, 0.0, 0.0, 0.0, 0.0, 0.0, 0.0, 0.0, 0.0, 0.0, 0.0, 0.0, 0.0, 0.0, 0.0, 0.0, 0.0, 0.0, 0.0, 0.0, 0.0, 0.0, 0.0, 0.0, 0.0, 0.0, 0.0, 0.0, 0.0, 0.0, 0.0, 0.0, 0.0, 0.0, 0.0, 0.0, 0.0, 0.0, 0.0, 0.0, 0.0, 0.0, 0.0, 0.0, 0.0, 0.0, 0.0, 0.0, 0.0, 0.0, 0.0, 0.0, 0.0, 0.0, 0.0, 0.0, 0.0, 0.0, 0.0, 0.0, 0.0, 0.0, 0.0, 0.0, 0.0, 0.0, 0.0, 0.0, 0.0, 0.0, 0.0, 0.0, 0.0, 0.0, 0.0, 0.0, 0.0, 0.0, 0.0, 0.0, 0.0, 0.0, 0.0, 0.0, 0.0, 0.0, 0.0, 0.0, 0.0, 0.0, 0.0, 0.0, 0.0, 0.0, 0.0, 0.0, 0.0, 0.0, 0.0, 0.0, 0.0, 0.0, 0.0, 0.0, 0.0, 0.0, 0.0, 0.0, 0.0, 0.0, 0.0, 0.0, 0.0, 0.0, 0.0, 0.0, 0.0, 0.0, 0.0, 0.0, 0.0, 0.0, 0.0, 0.0, 0.0, 0.0, 0.0, 0.0, 0.0, 0.0, 0.0, 0.0, 0.0, 0.0, 0.0, 0.0, 0.0, 0.0, 0.0, 0.0, 0.0, 0.0, 0.0, 0.0, 0.0, 0.0, 0.0, 0.0, 0.0, 0.0, 0.0, 0.0, 0.0, 0.0, 0.0, 0.0, 0.0, 0.0, 0.0, 0.0, 0.0, 0.0, 0.0, 0.0, 0.0, 0.0, 0.0, 0.0, 0.0, 0.0, 0.0, 0.0, 0.0, 0.0, 0.0, 0.0, 0.0, 0.0, 0.0, 0.0, 0.0, 0.0, 0.0, 0.0, 0.0, 0.0, 0.0, 0.0, 0.0, 0.0, 0.0, 0.0, 0.0, 0.0, 0.0, 0.0, 0.0, 0.0, 0.0, 0.0, 0.0, 0.0, 0.0, 0.0, 0.0, 0.0, 0.0, 0.0, 0.0, 0.0, 0.0, 0.0, 0.0, 0.0, 0.0, 0.0, 0.0, 0.0, 0.0, 0.0, 0.0, 0.0, 0.0, 0.0, 0.0, 0.0, 0.0, 0.0, 0.0, 0.0, 0.0, 0.0, 0.0, 0.0, 0.0, 0.0, 0.0, 0.0, 0.0, 0.0, 0.0, 0.0, 0.0, 0.0, 0.0, 0.0, 0.0, 0.0, 0.0, 0.0, 0.0, 0.0, 0.0, 0.0, 0.0, 0.0, 0.0, 0.0, 0.0, 0.0, 0.0, 0.0, 0.0, 0.0, 0.0, 0.0, 0.0, 0.0, 0.0, 0.0, 0.0, 0.0, 0.0, 0.0, 0.0, 0.0, 0.0, 0.0, 0.0, 0.0, 0.0, 0.0, 0.0, 0.0, 0.0, 0.0, 0.0, 0.0, 0.0, 0.0, 0.0, 0.0, 0.0, 0.0, 0.0, 0.0, 0.0, 0.0, 0.0, 0.0, 0.0, 0.0, 0.0, 0.0, 0.0, 0.0, 0.0, 0.0, 0.0, 0.0, 0.0, 0.0, 0.0, 0.0, 0.0, 0.0, 0.0, 0.0, 0.0, 0.0, 0.0, 0.0, 0.0, 0.0, 0.0, 0.0, 0.0, 0.0, 0.0, 0.0, 0.0, 0.0, 0.0, 0.0, 0.0, 0.0, 0.0, 0.0, 0.0, 0.0, 0.0, 0.0, 0.0, 0.0, 0.0, 0.0, 0.0, 0.0, 0.0, 0.0, 0.0, 0.0, 0.0, 0.0, 0.0, 0.0, 0.0, 0.0, 0.0, 0.0, 0.0, 0.0, 0.0, 0.0, 0.0, 0.0, 0.0, 0.0, 0.0, 0.0, 0.0, 0.0, 0.0, 0.0, 0.0, 0.0, 0.0, 0.0, 0.0, 0.0, 0.0, 0.0, 0.0, 0.0, 0.0, 0.0, 0.0, 0.0, 0.0, 0.0, 0.0, 0.0, 0.0, 0.0, 0.0, 0.0, 0.0, 0.0, 0.0, 0.0, 0.0, 0.0, 0.0, 0.0, 0.0, 0.0, 0.0, 0.0, 0.0, 0.0, 0.0, 0.0, 0.0, 0.0, 0.0, 0.0, 0.0, 0.0, 0.0, 0.0, 0.0, 0.0, 0.0, 0.0, 0.0, 0.0, 0.0, 0.0, 0.0, 0.0, 0.0, 0.0, 0.0, 0.0, 0.0, 0.0, 0.0, 0.0, 0.0, 0.0, 0.0, 0.0, 0.0, 0.0, 0.0, 0.0, 0.0, 0.0, 0.0, 0.0, 0.0, 0.0, 0.0, 0.0, 0.0, 0.0, 0.0, 0.0, 0.0, 0.0, 0.0, 0.0, 0.0, 0.0, 0.0, 0.0, 0.0, 0.0, 0.0, 0.0, 0.0, 0.0, 0.0, 0.0, 0.0, 0.0, 0.0, 0.0, 0.0, 0.0, 0.0, 0.0, 0.0, 0.0, 0.0, 0.0, 0.0, 0.0, 0.0, 0.0, 0.0, 0.0, 0.0, 0.0, 0.0, 0.0, 0.0, 0.0, 0.0, 0.0, 0.0, 0.0, 0.0, 0.0, 0.0, 0.0, 0.0, 0.0, 0.0, 0.0, 0.0, 0.0, 0.0, 0.0, 0.0, 0.0, 0.0, 0.0, 0.0, 0.0, 0.0, 0.0, 0.0, 0.0, 0.0, 0.0, 0.0, 0.0, 0.0, 0.0, 0.0, 0.0, 0.0, 0.0, 0.0, 0.0, 0.0, 0.0, 0.0, 0.0, 0.0, 0.0, 0.0, 0.0, 0.0, 0.0, 0.0, 0.0, 0.0, 0.0, 0.0, 0.0, 0.0, 0.0, 0.0, 0.0, 0.0, 0.0, 0.0, 0.0, 0.0, 0.0, 0.0, 0.0, 0.0, 0.0, 0.0, 0.0, 0.0, 0.0, 0.0, 0.0, 0.0, 0.0, 0.0, 0.0, 0.0, 0.0, 0.0, 0.0, 0.0, 0.0, 0.0, 0.0, 0.0, 0.0, 0.375, 0.0, 0.625, 0.0, 0.625, 0.25, 0.375, 0.25, 0.375, 0.25, 0.625, 0.25, 0.625, 0.5, 0.375, 0.5, 0.375, 0.5, 0.625, 0.5, 0.625, 0.75, 0.375, 0.75, 0.375, 0.75, 0.625, 0.75, 0.625, 1.0, 0.375, 1.0, 0.125, 0.5, 0.375, 0.5, 0.375, 0.75, 0.125, 0.75, 0.625, 0.5, 0.875, 0.5, 0.875, 0.75, 0.625, 0.75])
me_cube_003.materials.append(mat_base_dark)
me_cube_003.use_remesh_fix_poles = True
me_cube_003.use_remesh_preserve_attributes = False
me_cube_003.update()
me_cube_004 = bpy.data.meshes.new('Cube.004')
me_cube_004.from_pydata([(1.248e-08, -0.025, 0.2), (-0.03902, -0.025, 0.1962), (-0.07654, -0.025, 0.1848), (-0.1111, -0.025, 0.1663), (-0.1414, -0.025, 0.1414), (-0.1663, -0.025, 0.1111), (-0.1848, -0.025, 0.07654), (-0.1962, -0.025, 0.03902), (-0.2, -0.025, 1.192e-07), (-0.1962, -0.025, -0.03902), (-0.1848, -0.025, -0.07654), (-0.1663, -0.025, -0.1111), (-0.1414, -0.025, -0.1414), (-0.1111, -0.025, -0.1663), (-0.07654, -0.025, -0.1848), (-0.03902, -0.025, -0.1962), (2.996e-08, -0.025, -0.2), (0.03902, -0.025, -0.1962), (0.07654, -0.025, -0.1848), (0.1111, -0.025, -0.1663), (0.1414, -0.025, -0.1414), (0.1663, -0.025, -0.1111), (0.1848, -0.025, -0.07654), (0.1962, -0.025, -0.03902), (0.2, -0.025, 1.192e-07), (0.1962, -0.025, 0.03902), (0.1848, -0.025, 0.07654), (0.1663, -0.025, 0.1111), (0.1414, -0.025, 0.1414), (0.1111, -0.025, 0.1663), (0.07654, -0.025, 0.1848), (0.03902, -0.025, 0.1962), (1.248e-08, 0.025, 0.2), (-0.03902, 0.025, 0.1962), (-0.07654, 0.025, 0.1848), (-0.1111, 0.025, 0.1663), (-0.1414, 0.025, 0.1414), (-0.1663, 0.025, 0.1111), (-0.1848, 0.025, 0.07654), (-0.1962, 0.025, 0.03902), (-0.2, 0.025, 1.192e-07), (-0.1962, 0.025, -0.03902), (-0.1848, 0.025, -0.07654), (-0.1663, 0.025, -0.1111), (-0.1414, 0.025, -0.1414), (-0.1111, 0.025, -0.1663), (-0.07654, 0.025, -0.1848), (-0.03902, 0.025, -0.1962), (2.996e-08, 0.025, -0.2), (0.03902, 0.025, -0.1962), (0.07654, 0.025, -0.1848), (0.1111, 0.025, -0.1663), (0.1414, 0.025, -0.1414), (0.1663, 0.025, -0.1111), (0.1848, 0.025, -0.07654), (0.1962, 0.025, -0.03902), (0.2, 0.025, 1.192e-07), (0.1962, 0.025, 0.03902), (0.1848, 0.025, 0.07654), (0.1663, 0.025, 0.1111), (0.1414, 0.025, 0.1414), (0.1111, 0.025, 0.1663), (0.07654, 0.025, 0.1848), (0.03902, 0.025, 0.1962), (1.404e-08, -0.025, 0.1), (-0.01951, -0.025, 0.09808), (-0.03827, -0.025, 0.09239), (-0.05556, -0.025, 0.08315), (-0.07071, -0.025, 0.07071), (-0.08315, -0.025, 0.05556), (-0.09239, -0.025, 0.03827), (-0.09808, -0.025, 0.01951), (-0.1, -0.025, 1.192e-07), (-0.09808, -0.025, -0.01951), (-0.09239, -0.025, -0.03827), (-0.08315, -0.025, -0.05556), (-0.07071, -0.025, -0.07071), (-0.05556, -0.025, -0.08315), (-0.03827, -0.025, -0.09239), (-0.01951, -0.025, -0.09808), (2.278e-08, -0.025, -0.1), (0.01951, -0.025, -0.09808), (0.03827, -0.025, -0.09239), (0.05556, -0.025, -0.08315), (0.07071, -0.025, -0.07071), (0.08315, -0.025, -0.05556), (0.09239, -0.025, -0.03827), (0.09808, -0.025, -0.01951), (0.1, -0.025, 1.192e-07), (0.09808, -0.025, 0.01951), (0.09239, -0.025, 0.03827), (0.08315, -0.025, 0.05556), (0.07071, -0.025, 0.07071), (0.05556, -0.025, 0.08315), (0.03827, -0.025, 0.09239), (0.01951, -0.025, 0.09808), (1.404e-08, 0.025, 0.1), (-0.01951, 0.025, 0.09808), (-0.03827, 0.025, 0.09239), (-0.05556, 0.025, 0.08315), (-0.07071, 0.025, 0.07071), (-0.08315, 0.025, 0.05556), (-0.09239, 0.025, 0.03827), (-0.09808, 0.025, 0.01951), (-0.1, 0.025, 1.192e-07), (-0.09808, 0.025, -0.01951), (-0.09239, 0.025, -0.03827), (-0.08315, 0.025, -0.05556), (-0.07071, 0.025, -0.07071), (-0.05556, 0.025, -0.08315), (-0.03827, 0.025, -0.09239), (-0.01951, 0.025, -0.09808), (2.278e-08, 0.025, -0.1), (0.01951, 0.025, -0.09808), (0.03827, 0.025, -0.09239), (0.05556, 0.025, -0.08315), (0.07071, 0.025, -0.07071), (0.08315, 0.025, -0.05556), (0.09239, 0.025, -0.03827), (0.09808, 0.025, -0.01951), (0.1, 0.025, 1.192e-07), (0.09808, 0.025, 0.01951), (0.09239, 0.025, 0.03827), (0.08315, 0.025, 0.05556), (0.07071, 0.025, 0.07071), (0.05556, 0.025, 0.08315), (0.03827, 0.025, 0.09239), (0.01951, 0.025, 0.09808)], [], [(9, 8, 40, 41), (10, 9, 41, 42), (11, 10, 42, 43), (12, 11, 43, 44), (13, 12, 44, 45), (14, 13, 45, 46), (15, 14, 46, 47), (16, 15, 47, 48), (17, 16, 48, 49), (18, 17, 49, 50), (19, 18, 50, 51), (20, 19, 51, 52), (21, 20, 52, 53), (22, 21, 53, 54), (23, 22, 54, 55), (24, 23, 55, 56), (25, 24, 56, 57), (26, 25, 57, 58), (27, 26, 58, 59), (1, 0, 32, 33), (28, 27, 59, 60), (2, 1, 33, 34), (29, 28, 60, 61), (3, 2, 34, 35), (30, 29, 61, 62), (4, 3, 35, 36), (31, 30, 62, 63), (5, 4, 36, 37), (0, 31, 63, 32), (6, 5, 37, 38), (7, 6, 38, 39), (8, 7, 39, 40), (73, 105, 104, 72), (74, 106, 105, 73), (75, 107, 106, 74), (76, 108, 107, 75), (77, 109, 108, 76), (78, 110, 109, 77), (79, 111, 110, 78), (80, 112, 111, 79), (81, 113, 112, 80), (82, 114, 113, 81), (83, 115, 114, 82), (84, 116, 115, 83), (85, 117, 116, 84), (86, 118, 117, 85), (87, 119, 118, 86), (88, 120, 119, 87), (89, 121, 120, 88), (90, 122, 121, 89), (91, 123, 122, 90), (65, 97, 96, 64), (92, 124, 123, 91), (66, 98, 97, 65), (93, 125, 124, 92), (67, 99, 98, 66), (94, 126, 125, 93), (68, 100, 99, 67), (95, 127, 126, 94), (69, 101, 100, 68), (64, 96, 127, 95), (70, 102, 101, 69), (71, 103, 102, 70), (72, 104, 103, 71), (97, 98, 34, 33), (98, 99, 35, 34), (99, 100, 36, 35), (100, 101, 37, 36), (101, 102, 38, 37), (102, 103, 39, 38), (103, 104, 40, 39), (104, 105, 41, 40), (105, 106, 42, 41), (106, 107, 43, 42), (107, 108, 44, 43), (108, 109, 45, 44), (109, 110, 46, 45), (110, 111, 47, 46), (111, 112, 48, 47), (112, 113, 49, 48), (113, 114, 50, 49), (114, 115, 51, 50), (115, 116, 52, 51), (116, 117, 53, 52), (117, 118, 54, 53), (118, 119, 55, 54), (119, 120, 56, 55), (120, 121, 57, 56), (121, 122, 58, 57), (122, 123, 59, 58), (123, 124, 60, 59), (124, 125, 61, 60), (125, 126, 62, 61), (126, 127, 63, 62), (127, 96, 32, 63), (96, 97, 33, 32), (64, 95, 31, 0), (95, 94, 30, 31), (94, 93, 29, 30), (93, 92, 28, 29), (92, 91, 27, 28), (91, 90, 26, 27), (90, 89, 25, 26), (89, 88, 24, 25), (88, 87, 23, 24), (87, 86, 22, 23), (86, 85, 21, 22), (85, 84, 20, 21), (84, 83, 19, 20), (83, 82, 18, 19), (82, 81, 17, 18), (81, 80, 16, 17), (80, 79, 15, 16), (79, 78, 14, 15), (78, 77, 13, 14), (77, 76, 12, 13), (76, 75, 11, 12), (75, 74, 10, 11), (74, 73, 9, 10), (73, 72, 8, 9), (72, 71, 7, 8), (71, 70, 6, 7), (70, 69, 5, 6), (69, 68, 4, 5), (68, 67, 3, 4), (67, 66, 2, 3), (66, 65, 1, 2), (65, 64, 0, 1)])
_uv = me_cube_004.uv_layers.new(name='UVMap')
_uv.uv.foreach_set('vector', [0.0, 0.0, 0.0, 0.0, 0.0, 0.0, 0.0, 0.0, 0.0, 0.0, 0.0, 0.0, 0.0, 0.0, 0.0, 0.0, 0.0, 0.0, 0.0, 0.0, 0.0, 0.0, 0.0, 0.0, 0.0, 0.0, 0.0, 0.0, 0.0, 0.0, 0.0, 0.0, 0.0, 0.0, 0.0, 0.0, 0.0, 0.0, 0.0, 0.0, 0.0, 0.0, 0.0, 0.0, 0.0, 0.0, 0.0, 0.0, 0.0, 0.0, 0.0, 0.0, 0.0, 0.0, 0.0, 0.0, 0.0, 0.0, 0.0, 0.0, 0.0, 0.0, 0.0, 0.0, 0.0, 0.0, 0.0, 0.0, 0.0, 0.0, 0.0, 0.0, 0.0, 0.0, 0.0, 0.0, 0.0, 0.0, 0.0, 0.0, 0.0, 0.0, 0.0, 0.0, 0.0, 0.0, 0.0, 0.0, 0.0, 0.0, 0.0, 0.0, 0.0, 0.0, 0.0, 0.0, 0.0, 0.0, 0.0, 0.0, 0.0, 0.0, 0.0, 0.0, 0.0, 0.0, 0.0, 0.0, 0.0, 0.0, 0.0, 0.0, 0.0, 0.0, 0.0, 0.0, 0.0, 0.0, 0.0, 0.0, 0.0, 0.0, 0.0, 0.0, 0.0, 0.0, 0.0, 0.0, 0.0, 0.0, 0.0, 0.0, 0.0, 0.0, 0.0, 0.0, 0.0, 0.0, 0.0, 0.0, 0.0, 0.0, 0.0, 0.0, 0.0, 0.0, 0.0, 0.0, 0.0, 0.0, 0.0, 0.0, 0.0, 0.0, 0.0, 0.0, 0.0, 0.0, 0.0, 0.0, 0.0, 0.0, 0.0, 0.0, 0.0, 0.0, 0.0, 0.0, 0.0, 0.0, 0.0, 0.0, 0.0, 0.0, 0.0, 0.0, 0.0, 0.0, 0.0, 0.0, 0.0, 0.0, 0.0, 0.0, 0.0, 0.0, 0.0, 0.0, 0.0, 0.0, 0.0, 0.0, 0.0, 0.0, 0.0, 0.0, 0.0, 0.0, 0.0, 0.0, 0.0, 0.0, 0.0, 0.0, 0.0, 0.0, 0.0, 0.0, 0.0, 0.0, 0.0, 0.0, 0.0, 0.0, 0.0, 0.0, 0.0, 0.0, 0.0, 0.0, 0.0, 0.0, 0.0, 0.0, 0.0, 0.0, 0.0, 0.0, 0.0, 0.0, 0.0, 0.0, 0.0, 0.0, 0.0, 0.0, 0.0, 0.0, 0.0, 0.0, 0.0, 0.0, 0.0, 0.0, 0.0, 0.0, 0.0, 0.0, 0.0, 0.0, 0.0, 0.0, 0.0, 0.0, 0.0, 0.0, 0.0, 0.0, 0.0, 0.0, 0.0, 0.0, 0.0, 0.0, 0.0, 0.0, 0.0, 0.0, 0.0, 0.0, 0.0, 0.0, 0.0, 0.0, 0.0, 0.0, 0.0, 0.0, 0.0, 0.0, 0.0, 0.0, 0.0, 0.0, 0.0, 0.0, 0.0, 0.0, 0.0, 0.0, 0.0, 0.0, 0.0, 0.0, 0.0, 0.0, 0.0, 0.0, 0.0, 0.0, 0.0, 0.0, 0.0, 0.0, 0.0, 0.0, 0.0, 0.0, 0.0, 0.0, 0.0, 0.0, 0.0, 0.0, 0.0, 0.0, 0.0, 0.0, 0.0, 0.0, 0.0, 0.0, 0.0, 0.0, 0.0, 0.0, 0.0, 0.0, 0.0, 0.0, 0.0, 0.0, 0.0, 0.0, 0.0, 0.0, 0.0, 0.0, 0.0, 0.0, 0.0, 0.0, 0.0, 0.0, 0.0, 0.0, 0.0, 0.0, 0.0, 0.0, 0.0, 0.0, 0.0, 0.0, 0.0, 0.0, 0.0, 0.0, 0.0, 0.0, 0.0, 0.0, 0.0, 0.0, 0.0, 0.0, 0.0, 0.0, 0.0, 0.0, 0.0, 0.0, 0.0, 0.0, 0.0, 0.0, 0.0, 0.0, 0.0, 0.0, 0.0, 0.0, 0.0, 0.0, 0.0, 0.0, 0.0, 0.0, 0.0, 0.0, 0.0, 0.0, 0.0, 0.0, 0.0, 0.0, 0.0, 0.0, 0.0, 0.0, 0.0, 0.0, 0.0, 0.0, 0.0, 0.0, 0.0, 0.0, 0.0, 0.0, 0.0, 0.0, 0.0, 0.0, 0.0, 0.0, 0.0, 0.0, 0.0, 0.0, 0.0, 0.0, 0.0, 0.0, 0.0, 0.0, 0.0, 0.0, 0.0, 0.0, 0.0, 0.0, 0.0, 0.0, 0.0, 0.0, 0.0, 0.0, 0.0, 0.0, 0.0, 0.0, 0.0, 0.0, 0.0, 0.0, 0.0, 0.0, 0.0, 0.0, 0.0, 0.0, 0.0, 0.0, 0.0, 0.0, 0.0, 0.0, 0.0, 0.0, 0.0, 0.0, 0.0, 0.0, 0.0, 0.0, 0.0, 0.0, 0.0, 0.0, 0.0, 0.0, 0.0, 0.0, 0.0, 0.0, 0.0, 0.0, 0.0, 0.0, 0.0, 0.0, 0.0, 0.0, 0.0, 0.0, 0.0, 0.0, 0.0, 0.0, 0.0, 0.0, 0.0, 0.0, 0.0, 0.0, 0.0, 0.0, 0.0, 0.0, 0.0, 0.0, 0.0, 0.0, 0.0, 0.0, 0.0, 0.0, 0.0, 0.0, 0.0, 0.0, 0.0, 0.0, 0.0, 0.0, 0.0, 0.0, 0.0, 0.0, 0.0, 0.0, 0.0, 0.0, 0.0, 0.0, 0.0, 0.0, 0.0, 0.0, 0.0, 0.0, 0.0, 0.0, 0.0, 0.0, 0.0, 0.0, 0.0, 0.0, 0.0, 0.0, 0.0, 0.0, 0.0, 0.0, 0.0, 0.0, 0.0, 0.0, 0.0, 0.0, 0.0, 0.0, 0.0, 0.0, 0.0, 0.0, 0.0, 0.0, 0.0, 0.0, 0.0, 0.0, 0.0, 0.0, 0.0, 0.0, 0.0, 0.0, 0.0, 0.0, 0.0, 0.0, 0.0, 0.0, 0.0, 0.0, 0.0, 0.0, 0.0, 0.0, 0.0, 0.0, 0.0, 0.0, 0.0, 0.0, 0.0, 0.0, 0.0, 0.0, 0.0, 0.0, 0.0, 0.0, 0.0, 0.0, 0.0, 0.0, 0.0, 0.0, 0.0, 0.0, 0.0, 0.0, 0.0, 0.0, 0.0, 0.0, 0.0, 0.0, 0.0, 0.0, 0.0, 0.0, 0.0, 0.0, 0.0, 0.0, 0.0, 0.0, 0.0, 0.0, 0.0, 0.0, 0.0, 0.0, 0.0, 0.0, 0.0, 0.0, 0.0, 0.0, 0.0, 0.0, 0.0, 0.0, 0.0, 0.0, 0.0, 0.0, 0.0, 0.0, 0.0, 0.0, 0.0, 0.0, 0.0, 0.0, 0.0, 0.0, 0.0, 0.0, 0.0, 0.0, 0.0, 0.0, 0.0, 0.0, 0.0, 0.0, 0.0, 0.0, 0.0, 0.0, 0.0, 0.0, 0.0, 0.0, 0.0, 0.0, 0.0, 0.0, 0.0, 0.0, 0.0, 0.0, 0.0, 0.0, 0.0, 0.0, 0.0, 0.0, 0.0, 0.0, 0.0, 0.0, 0.0, 0.0, 0.0, 0.0, 0.0, 0.0, 0.0, 0.0, 0.0, 0.0, 0.0, 0.0, 0.0, 0.0, 0.0, 0.0, 0.0, 0.0, 0.0, 0.0, 0.0, 0.0, 0.0, 0.0, 0.0, 0.0, 0.0, 0.0, 0.0, 0.0, 0.0, 0.0, 0.0, 0.0, 0.0, 0.0, 0.0, 0.0, 0.0, 0.0, 0.0, 0.0, 0.0, 0.0, 0.0, 0.0, 0.0, 0.0, 0.0, 0.0, 0.0, 0.0, 0.0, 0.0, 0.0, 0.0, 0.0, 0.0, 0.0, 0.0, 0.0, 0.0, 0.0, 0.0, 0.0, 0.0, 0.0, 0.0, 0.0, 0.0, 0.0, 0.0, 0.0, 0.0, 0.0, 0.0, 0.0, 0.0, 0.0, 0.0, 0.0, 0.0, 0.0, 0.0, 0.0, 0.0, 0.0, 0.0, 0.0, 0.0, 0.0, 0.0, 0.0, 0.0, 0.0, 0.0, 0.0, 0.0, 0.0, 0.0, 0.0, 0.0, 0.0, 0.0, 0.0, 0.0, 0.0, 0.0, 0.0, 0.0, 0.0, 0.0, 0.0, 0.0, 0.0, 0.0, 0.0, 0.0, 0.0, 0.0, 0.0, 0.0, 0.0, 0.0, 0.0, 0.0, 0.0, 0.0, 0.0, 0.0, 0.0, 0.0, 0.0, 0.0, 0.0, 0.0, 0.0, 0.0, 0.0, 0.0, 0.0, 0.0, 0.0, 0.0, 0.0, 0.0, 0.0, 0.0, 0.0, 0.0, 0.0, 0.0, 0.0, 0.0, 0.0, 0.0, 0.0, 0.0, 0.0, 0.0, 0.0, 0.0, 0.0, 0.0, 0.0, 0.0, 0.0, 0.0, 0.0, 0.0, 0.0, 0.0, 0.0, 0.0, 0.0, 0.0, 0.0, 0.0, 0.0, 0.0, 0.0, 0.0, 0.0, 0.0, 0.0, 0.0, 0.0, 0.0, 0.0, 0.0, 0.0, 0.0, 0.0, 0.0, 0.0, 0.0, 0.0, 0.0, 0.0, 0.0, 0.0, 0.0, 0.0, 0.0, 0.0, 0.0, 0.0, 0.0, 0.0, 0.0, 0.0, 0.0, 0.0, 0.0, 0.0, 0.0, 0.0, 0.0, 0.0, 0.0, 0.0, 0.0, 0.0, 0.0, 0.0, 0.0, 0.0, 0.0, 0.0, 0.0, 0.0, 0.0, 0.0, 0.0, 0.0, 0.0, 0.0, 0.0, 0.0, 0.0, 0.0, 0.0, 0.0, 0.0, 0.0, 0.0, 0.0, 0.0, 0.0, 0.0, 0.0, 0.0, 0.0, 0.0, 0.0, 0.0, 0.0, 0.0, 0.0, 0.0, 0.0, 0.0, 0.0, 0.0, 0.0, 0.0, 0.0, 0.0, 0.0, 0.0, 0.0, 0.0, 0.0, 0.0, 0.0, 0.0, 0.0, 0.0, 0.0, 0.0, 0.0, 0.0, 0.0, 0.0, 0.0, 0.0, 0.0, 0.0, 0.0, 0.0, 0.0, 0.0, 0.0, 0.0, 0.0, 0.0, 0.0, 0.0, 0.0, 0.0, 0.0, 0.0, 0.0, 0.0, 0.0, 0.0, 0.0, 0.0, 0.0, 0.0, 0.0, 0.0, 0.0, 0.0, 0.0, 0.0, 0.0, 0.0, 0.0, 0.0, 0.0, 0.0, 0.0, 0.0, 0.0, 0.0, 0.0, 0.0, 0.0, 0.0, 0.0, 0.0, 0.0, 0.0, 0.0, 0.0])
me_cube_004.use_remesh_fix_poles = True
me_cube_004.use_remesh_preserve_attributes = False
me_cube_004.update()
me_cylinder = bpy.data.meshes.new('Cylinder')
me_cylinder.from_pydata([(0.0, 1.0, 0.0), (0.0, 1.0, 3.0), (0.3827, 0.9239, 0.0), (0.3827, 0.9239, 3.0), (0.7071, 0.7071, 0.0), (0.7071, 0.7071, 3.0), (0.9239, 0.3827, 0.0), (0.9239, 0.3827, 3.0), (1.0, -4.371e-08, 0.0), (1.0, -4.371e-08, 3.0), (0.9239, -0.3827, 0.0), (0.9239, -0.3827, 3.0), (0.7071, -0.7071, 0.0), (0.7071, -0.7071, 3.0), (0.3827, -0.9239, 0.0), (0.3827, -0.9239, 3.0), (-8.742e-08, -1.0, 0.0), (-8.742e-08, -1.0, 3.0), (-0.3827, -0.9239, 0.0), (-0.3827, -0.9239, 3.0), (-0.7071, -0.7071, 0.0), (-0.7071, -0.7071, 3.0), (-0.9239, -0.3827, 0.0), (-0.9239, -0.3827, 3.0), (-1.0, 1.192e-08, 0.0), (-1.0, 1.192e-08, 3.0), (-0.9239, 0.3827, 0.0), (-0.9239, 0.3827, 3.0), (-0.7071, 0.7071, 0.0), (-0.7071, 0.7071, 3.0), (-0.3827, 0.9239, 0.0), (-0.3827, 0.9239, 3.0)], [], [(0, 1, 3, 2), (2, 3, 5, 4), (4, 5, 7, 6), (6, 7, 9, 8), (8, 9, 11, 10), (10, 11, 13, 12), (12, 13, 15, 14), (14, 15, 17, 16), (16, 17, 19, 18), (18, 19, 21, 20), (20, 21, 23, 22), (22, 23, 25, 24), (24, 25, 27, 26), (26, 27, 29, 28), (3, 1, 31, 29, 27, 25, 23, 21, 19, 17, 15, 13, 11, 9, 7, 5), (28, 29, 31, 30), (30, 31, 1, 0), (0, 2, 4, 6, 8, 10, 12, 14, 16, 18, 20, 22, 24, 26, 28, 30)])
_uv = me_cylinder.uv_layers.new(name='UVMap')
_uv.uv.foreach_set('vector', [1.0, 0.5, 1.0, 1.0, 0.9375, 1.0, 0.9375, 0.5, 0.9375, 0.5, 0.9375, 1.0, 0.875, 1.0, 0.875, 0.5, 0.875, 0.5, 0.875, 1.0, 0.8125, 1.0, 0.8125, 0.5, 0.8125, 0.5, 0.8125, 1.0, 0.75, 1.0, 0.75, 0.5, 0.75, 0.5, 0.75, 1.0, 0.6875, 1.0, 0.6875, 0.5, 0.6875, 0.5, 0.6875, 1.0, 0.625, 1.0, 0.625, 0.5, 0.625, 0.5, 0.625, 1.0, 0.5625, 1.0, 0.5625, 0.5, 0.5625, 0.5, 0.5625, 1.0, 0.5, 1.0, 0.5, 0.5, 0.5, 0.5, 0.5, 1.0, 0.4375, 1.0, 0.4375, 0.5, 0.4375, 0.5, 0.4375, 1.0, 0.375, 1.0, 0.375, 0.5, 0.375, 0.5, 0.375, 1.0, 0.3125, 1.0, 0.3125, 0.5, 0.3125, 0.5, 0.3125, 1.0, 0.25, 1.0, 0.25, 0.5, 0.25, 0.5, 0.25, 1.0, 0.1875, 1.0, 0.1875, 0.5, 0.1875, 0.5, 0.1875, 1.0, 0.125, 1.0, 0.125, 0.5, 0.3418, 0.4717, 0.25, 0.49, 0.1582, 0.4717, 0.08029, 0.4197, 0.02827, 0.3418, 0.01, 0.25, 0.02827, 0.1582, 0.08029, 0.08029, 0.1582, 0.02827, 0.25, 0.01, 0.3418, 0.02827, 0.4197, 0.08029, 0.4717, 0.1582, 0.49, 0.25, 0.4717, 0.3418, 0.4197, 0.4197, 0.125, 0.5, 0.125, 1.0, 0.0625, 1.0, 0.0625, 0.5, 0.0625, 0.5, 0.0625, 1.0, 0.0, 1.0, 0.0, 0.5, 0.75, 0.49, 0.8418, 0.4717, 0.9197, 0.4197, 0.9717, 0.3418, 0.99, 0.25, 0.9717, 0.1582, 0.9197, 0.08029, 0.8418, 0.02827, 0.75, 0.01, 0.6582, 0.02827, 0.5803, 0.08029, 0.5283, 0.1582, 0.51, 0.25, 0.5283, 0.3418, 0.5803, 0.4197, 0.6582, 0.4717])
me_cylinder.materials.append(mat_solid)
me_cylinder.use_remesh_fix_poles = True
me_cylinder.use_remesh_preserve_attributes = False
me_cylinder.update()
me_cube_010 = bpy.data.meshes.new('Cube.010')
me_cube_010.from_pydata([(-1.0, -0.2, 0.0), (-1.0, -0.2, 3.0), (-1.0, 0.2, 0.0), (-1.0, 0.2, 3.0), (1.0, -0.2, 0.0), (1.0, -0.2, 3.0), (1.0, 0.2, 0.0), (1.0, 0.2, 3.0)], [], [(0, 1, 3, 2), (2, 3, 7, 6), (6, 7, 5, 4), (4, 5, 1, 0), (2, 6, 4, 0), (7, 3, 1, 5)])
_uv = me_cube_010.uv_layers.new(name='UVMap')
_uv.uv.foreach_set('vector', [0.375, 0.0, 0.625, 0.0, 0.625, 0.25, 0.375, 0.25, 0.375, 0.25, 0.625, 0.25, 0.625, 0.5, 0.375, 0.5, 0.375, 0.5, 0.625, 0.5, 0.625, 0.75, 0.375, 0.75, 0.375, 0.75, 0.625, 0.75, 0.625, 1.0, 0.375, 1.0, 0.125, 0.5, 0.375, 0.5, 0.375, 0.75, 0.125, 0.75, 0.625, 0.5, 0.875, 0.5, 0.875, 0.75, 0.625, 0.75])
me_cube_010.materials.append(mat_solid)
me_cube_010.use_remesh_fix_poles = True
me_cube_010.use_remesh_preserve_attributes = False
me_cube_010.update()
me_cube_005 = bpy.data.meshes.new('Cube.005')
me_cube_005.from_pydata([(-0.3, -0.2, 1.49e-08), (-0.3, -0.2, 0.8), (-0.3, 0.2, 1.49e-08), (-0.3, 0.2, 1.0), (0.3, -0.2, 1.49e-08), (0.3, -0.2, 0.8), (0.3, 0.2, 1.49e-08), (0.3, 0.2, 1.0)], [], [(0, 1, 3, 2), (2, 3, 7, 6), (6, 7, 5, 4), (4, 5, 1, 0), (2, 6, 4, 0), (7, 3, 1, 5)])
_uv = me_cube_005.uv_layers.new(name='UVMap')
_uv.uv.foreach_set('vector', [0.375, 0.0, 0.625, 0.0, 0.625, 0.25, 0.375, 0.25, 0.375, 0.25, 0.625, 0.25, 0.625, 0.5, 0.375, 0.5, 0.375, 0.5, 0.625, 0.5, 0.625, 0.75, 0.375, 0.75, 0.375, 0.75, 0.625, 0.75, 0.625, 1.0, 0.375, 1.0, 0.125, 0.5, 0.375, 0.5, 0.375, 0.75, 0.125, 0.75, 0.625, 0.5, 0.875, 0.5, 0.875, 0.75, 0.625, 0.75])
me_cube_005.materials.append(mat_base)
me_cube_005.use_remesh_fix_poles = True
me_cube_005.use_remesh_preserve_attributes = False
me_cube_005.update()
me_cube_006 = bpy.data.meshes.new('Cube.006')
me_cube_006.from_pydata([(-0.06, -0.05371, -0.02675), (-0.06, 0.05371, 0.02675), (0.06, -0.05371, -0.02675), (0.06, 0.05371, 0.02675), (-0.05, -0.05546, -0.0008049), (-0.06, -0.05995, -0.01421), (-0.055, -0.05933, -0.004233), (-0.05866, -0.06098, -0.009141), (-0.05, 0.03406, 0.04377), (-0.06, 0.04747, 0.03928), (-0.055, 0.03913, 0.0448), (-0.05866, 0.04404, 0.04316), (0.05, -0.05546, -0.0008049), (0.06, -0.05995, -0.01421), (0.055, -0.05933, -0.004233), (0.05866, -0.06098, -0.009141), (0.05, 0.03406, 0.04377), (0.06, 0.04747, 0.03928), (0.055, 0.03913, 0.0448), (0.05866, 0.04404, 0.04316)], [], [(16, 8, 4, 12), (3, 17, 13, 2), (0, 5, 9, 1), (1, 3, 2, 0), (1, 9, 17, 3), (4, 8, 10, 6), (6, 10, 11, 7), (7, 11, 9, 5), (8, 16, 18, 10), (10, 18, 19, 11), (11, 19, 17, 9), (16, 12, 14, 18), (18, 14, 15, 19), (19, 15, 13, 17), (12, 4, 6, 14), (14, 6, 7, 15), (15, 7, 5, 13), (2, 13, 5, 0)])
me_cube_006.polygons.foreach_set('use_smooth', [True] * 18)
_uv = me_cube_006.uv_layers.new(name='UVMap')
_uv.uv.foreach_set('vector', [0.6458, 0.5208, 0.8542, 0.5208, 0.8542, 0.7292, 0.6458, 0.7292, 0.375, 0.5, 0.5208, 0.5, 0.5208, 0.75, 0.375, 0.75, 0.375, 0.0, 0.5208, 0.0, 0.5208, 0.25, 0.375, 0.25, 0.125, 0.5, 0.375, 0.5, 0.375, 0.75, 0.125, 0.75, 0.375, 0.25, 0.5208, 0.25, 0.5208, 0.5, 0.375, 0.5, 0.8542, 0.7292, 0.8542, 0.5208, 0.8646, 0.5104, 0.8646, 0.7396, 0.8646, 0.7396, 0.8646, 0.5104, 0.875, 0.5028, 0.875, 0.7472, 0.5729, 0.002791, 0.5729, 0.2472, 0.5208, 0.25, 0.5208, 0.0, 0.8542, 0.5208, 0.6458, 0.5208, 0.6354, 0.5104, 0.8646, 0.5104, 0.8646, 0.5104, 0.6354, 0.5104, 0.6278, 0.5, 0.8722, 0.5, 0.5729, 0.2528, 0.5729, 0.4972, 0.5208, 0.5, 0.5208, 0.25, 0.6458, 0.5208, 0.6458, 0.7292, 0.6354, 0.7396, 0.6354, 0.5104, 0.6354, 0.5104, 0.6354, 0.7396, 0.5729, 0.7472, 0.5729, 0.5028, 0.5729, 0.5028, 0.5729, 0.7472, 0.5208, 0.75, 0.5208, 0.5, 0.6458, 0.7292, 0.8542, 0.7292, 0.8646, 0.7396, 0.6354, 0.7396, 0.6354, 0.7396, 0.8646, 0.7396, 0.8722, 0.75, 0.6278, 0.75, 0.5729, 0.7528, 0.5729, 0.9972, 0.5208, 1.0, 0.5208, 0.75, 0.375, 0.75, 0.5208, 0.75, 0.5208, 1.0, 0.375, 1.0])
me_cube_006.materials.append(mat_purple)
me_cube_006.use_remesh_fix_poles = True
me_cube_006.use_remesh_preserve_attributes = False
me_cube_006.update()

# ---- objects
ob_base = bpy.data.objects.new('Base', me_cube)
ob_ring1 = bpy.data.objects.new('Ring1', me_cube_001)
ob_ring2 = bpy.data.objects.new('Ring2', me_cube_002)
ob_ring3 = bpy.data.objects.new('Ring3', me_cube_003)
ob_ring4 = bpy.data.objects.new('Ring4', me_cube_004)
ob_solidbefore = bpy.data.objects.new('SolidBefore', me_cylinder)
ob_solidafter = bpy.data.objects.new('SolidAfter', me_cube_010)
ob_poscube = bpy.data.objects.new('PosCube', None)
ob_panel = bpy.data.objects.new('Panel', me_cube_005)
ob_b1 = bpy.data.objects.new('B1', me_cube_006)
ob_b2 = bpy.data.objects.new('B2', me_cube_006)
ob_b3 = bpy.data.objects.new('B3', me_cube_006)

# ---- transforms, parenting, visibility, modifiers, constraints
ob_base.location = (0.0, 0.0, 0.0)
ob_ring1.location = (0.0, 0.0, 1.45)
ob_ring2.location = (0.0, 0.0, 1.45)
ob_ring3.location = (0.0, 0.0, 1.45)
ob_ring4.location = (0.0, 0.0, 1.45)
ob_solidbefore.location = (0.0, 0.0, 0.0)
ob_solidafter.location = (0.0, 0.0, 0.0)
ob_poscube.location = (0.0, 0.0, 1.45)
ob_poscube.empty_display_size = 0.1
ob_panel.location = (0.0, -1.2, 0.0)
ob_b1.parent = ob_panel
ob_b1.matrix_parent_inverse = Matrix(((1.0, -0.0, -0.0, -0.0), (-0.0, 1.0, 0.0, 1.0), (-0.0, -0.0, 1.0, -0.0), (-0.0, 0.0, -0.0, 1.0)))
ob_b1.location = (-0.15, -1.0, 0.9)
ob_b2.parent = ob_panel
ob_b2.matrix_parent_inverse = Matrix(((1.0, -0.0, -0.0, -0.0), (-0.0, 1.0, 0.0, 1.0), (-0.0, -0.0, 1.0, -0.0), (-0.0, 0.0, -0.0, 1.0)))
ob_b2.location = (0.0, -1.0, 0.9)
ob_b3.parent = ob_panel
ob_b3.matrix_parent_inverse = Matrix(((1.0, -0.0, -0.0, -0.0), (-0.0, 1.0, 0.0, 1.0), (-0.0, -0.0, 1.0, -0.0), (-0.0, 0.0, -0.0, 1.0)))
ob_b3.location = (0.15, -1.0, 0.9)

# ---- collection membership
scene.collection.objects.link(ob_base)
scene.collection.objects.link(ob_ring1)
scene.collection.objects.link(ob_ring2)
scene.collection.objects.link(ob_ring3)
scene.collection.objects.link(ob_ring4)
scene.collection.objects.link(ob_solidbefore)
scene.collection.objects.link(ob_solidafter)
scene.collection.objects.link(ob_poscube)
scene.collection.objects.link(ob_panel)
scene.collection.objects.link(ob_b1)
scene.collection.objects.link(ob_b2)
scene.collection.objects.link(ob_b3)

# ---- scene / render settings (as saved in the file)
scene.frame_start = 0; scene.frame_end = 60; scene.frame_set(0)
scene.render.engine = 'BLENDER_EEVEE_NEXT'
scene.render.fps = 60
scene.cycles.sampling_pattern = 'TABULATED_SOBOL'
scene.cycles.use_light_tree = False
scene.view_settings.view_transform = 'Filmic'
bpy.context.view_layer.update()

# ---- added for rendering (the .blend has no active camera and no usable light): camera, sun
cam_auto = bpy.data.cameras.new('AutoCamera')
cam_auto.lens = 50.0
cam_auto.sensor_width = 36.0
cam_auto.clip_end = 1000.0
ob_auto_camera = bpy.data.objects.new('AutoCamera', cam_auto)
scene.collection.objects.link(ob_auto_camera)
ob_auto_camera.location = (4.00741, -5.00889, 4.70593)
ob_auto_camera.rotation_euler = (1.09748, -7.21219e-08, 0.694738)
scene.camera = ob_auto_camera
light_auto_sun = bpy.data.lights.new('AutoSun', 'SUN')
light_auto_sun.energy = 3.0
light_auto_sun.angle = 0.0523599
ob_auto_sun = bpy.data.objects.new('AutoSun', light_auto_sun)
scene.collection.objects.link(ob_auto_sun)
ob_auto_sun.rotation_euler = (0.872665, 0.174533, 0.523599)
bpy.context.view_layer.update()
